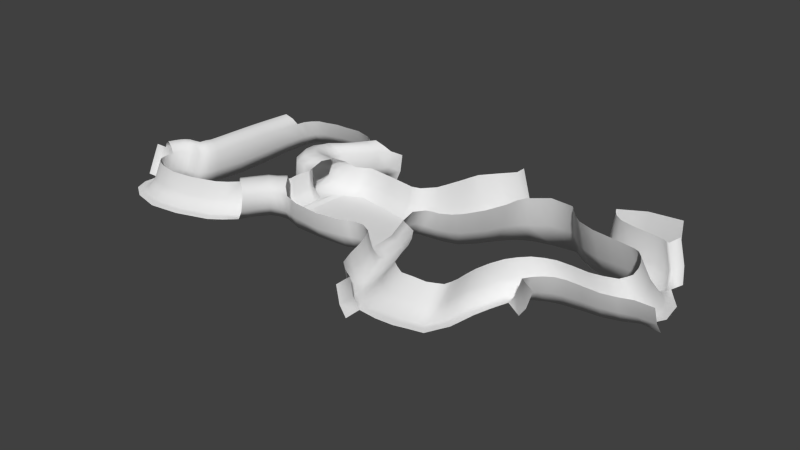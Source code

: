 # Source: testIce.blend  (saved by Blender 2.72.0; exported with 4.5.12 LTS)
import bpy
from mathutils import Matrix  # noqa: F401  (used for matrix-valued properties, if any)

bpy.ops.wm.read_factory_settings(use_empty=True)
scene = bpy.context.scene
scene.name = 'Scene'

# ---- collections
col_collection_1 = bpy.data.collections.new('Collection 1'); scene.collection.children.link(col_collection_1)

# ---- world
world_world = bpy.data.worlds.new('World'); scene.world = world_world
world_world.color = (0.05088, 0.05088, 0.05088)
world_world.use_sun_shadow = False
world_world.sun_shadow_jitter_overblur = 0.0
world_world.cycles.sampling_method = 'MANUAL'
world_world.cycles.sample_map_resolution = 256

# ---- meshes
me_plane_003 = bpy.data.meshes.new('Plane.003')
me_plane_003.from_pydata([(-1.464, -1.319, -0.006933), (-1.383, 0.2602, -0.006933), (-0.3123, 0.0583, -0.006875), (-1.722, 0.09784, -0.00694), (-1.959, -0.2342, -0.00694), (0.02466, 0.1436, -0.006889), (0.0769, -0.3183, -0.006898), (-1.423, -0.5293, -0.006933), (-0.3637, -0.5071, -0.006933), (-1.767, -0.5514, -0.00694), (0.4561, 0.8885, -0.2215), (0.7405, 0.2796, -0.2351), (0.671, 1.424, -0.3276), (1.388, 1.524, -0.453), (3.561, 2.688, -0.692), (-1.444, -0.9241, -0.006933), (-1.789, -0.8761, -0.00694), (-0.3194, -0.949, -0.006933), (-0.02377, -0.9112, -0.006937), (2.589, 2.451, -0.6112), (1.962, 2.262, -0.5391), (-0.3753, -1.297, -0.006933), (-1.811, -1.201, -0.00694), (-1.973, -0.9055, -0.00694), (-0.08748, -1.171, -0.006937), (0.2518, 0.395, -0.05862), (0.3921, -0.09889, -0.05863), (-1.966, -0.5699, -0.00694), (1.074, 0.9922, -0.342), (1.15, 1.97, -0.476), (3.808, 2.362, -0.6225), (-2.28, -0.0149, -0.007365), (-2.419, -0.2101, -0.007365), (-2.43, 0.1526, -0.007365), (-2.668, 0.1243, -0.007365), (-2.379, 0.4026, -0.007365), (-2.586, 0.5237, -0.007365), (-1.996, 0.7642, -0.007365), (-2.202, 0.8853, -0.007365), (-1.684, 1.235, -0.007365), (-1.923, 1.226, -0.007365), (-1.765, 1.582, -0.007365), (-2.004, 1.573, -0.007365), (-2.136, 1.986, -0.007365), (-2.21, 1.759, -0.007365), (-2.828, 2.028, -0.007365), (-2.89, 1.836, -0.007365), (-3.434, 1.966, -0.007365), (-3.42, 1.765, -0.007365), (-3.88, 1.768, -0.007365), (-3.756, 1.608, -0.007365), (-4.078, 1.346, -0.007365), (-3.883, 1.293, -0.007365), (-4.181, 0.4675, -0.07608), (-3.987, 0.4145, -0.07608), (-4.27, -0.824, -0.07608), (-4.075, -0.8769, -0.07608), (-4.326, -1.036, -0.06116), (-4.189, -1.184, -0.06659), (-4.613, -1.078, -0.0469), (-4.476, -1.225, -0.05233), (-4.799, -1.243, -0.03276), (-4.624, -1.343, -0.03276), (-4.928, -1.514, -0.007365), (-4.731, -1.559, -0.007365), (-4.942, -1.787, -0.007365), (-4.746, -1.833, -0.007365), (-4.844, -2.034, -0.007365), (-4.653, -1.969, -0.007365), (-4.552, -2.23, -0.007365), (-4.413, -2.083, -0.007365), (-4.053, -2.353, -0.007365), (-4.026, -2.153, -0.007365), (-3.492, -2.284, -0.007365), (-3.54, -2.088, -0.007365), (-2.887, -2.088, -0.007365), (-2.993, -1.916, -0.007365), (-2.471, -1.748, -0.007365), (-2.627, -1.62, -0.007365), (-2.154, -1.283, -0.007365), (-2.31, -1.155, -0.007365), (-1.969, -0.7377, -0.00694), (0.3194, -1.283, 0.02356), (0.4106, -1.124, 0.02356), (0.5499, -1.776, 0.06437), (0.7262, -1.665, 0.06437), (0.7713, -2.432, 0.06437), (0.9476, -2.321, 0.06437), (1.193, -2.734, 0.06437), (1.293, -2.551, 0.06437), (1.84, -2.739, 0.06437), (1.856, -2.531, 0.06437), (2.272, -2.569, 0.02356), (2.162, -2.392, 0.02356), (2.433, -2.154, -0.003644), (2.237, -2.083, -0.003644), (2.463, -1.638, -0.04899), (2.267, -1.566, -0.04899), (2.655, -1.003, -0.04899), (2.459, -0.9316, -0.04899), (2.9, -0.7017, -0.04899), (2.789, -0.5247, -0.04899), (3.306, -0.5349, -0.04899), (3.24, -0.3372, -0.04899), (3.99, -0.5277, -0.004675), (3.888, -0.3557, -0.004679), (4.534, -0.3554, 0.02034), (4.395, -0.2096, -0.004679), (4.724, 0.07522, -0.03849), (4.549, 0.09975, -0.01557), (4.623, 0.6079, -0.1065), (4.446, 0.5538, -0.07746), (4.313, 1.022, -0.1094), (4.196, 0.8694, -0.1344), (4.088, 1.167, -0.266), (3.956, 1.015, -0.266), (3.607, 1.256, -0.3511), (3.462, 1.109, -0.3511), (2.955, 1.431, -0.4323), (2.783, 1.305, -0.4323), (2.607, 1.712, -0.5518), (2.418, 1.602, -0.5287), (2.733, 1.995, -0.5836), (2.151, 1.788, -0.516), (0.4743, -0.2785, 0.5351), (0.7172, -0.2252, 0.5351), (1.031, 0.01178, 0.5351), (1.37, 0.7592, 0.5351), (1.481, 1.161, 0.5351), (0.4232, -0.7954, 0.5351), (0.7719, -0.966, 0.5351), (1.025, -1.4, 0.5351), (1.203, -1.928, 0.5351), (1.481, -2.112, 0.5351), (1.933, -2.096, 0.5351), (2.178, -1.984, 0.5351), (2.239, -1.736, 0.5351), (2.262, -1.321, 0.5351), (2.416, -0.8118, 0.5351), (2.682, -0.4851, 0.5351), (3.043, -0.3346, 0.5351), (3.606, -0.3464, 0.5351), (4.045, -0.2281, 0.5351), (4.146, 0.01201, 0.5351), (4.052, 0.4104, 0.5351), (3.859, 0.6991, 0.5351), (3.664, 0.7643, 0.5351), (3.261, 0.8294, 0.5351), (2.623, 0.9921, 0.5351), (2.344, 1.271, 0.5351), (2.241, 1.398, 0.5351), (-1.353, -1.451, 0.5351), (-0.3969, -1.432, 0.5351), (-1.294, 0.4213, 0.5351), (-0.284, 0.285, 0.5351), (-1.657, -1.348, 0.5351), (-1.573, 0.2881, 0.5351), (-0.1442, -1.322, 0.5351), (-0.1265, 0.3274, 0.5351), (0.06727, 0.5455, 0.5351), (0.2187, 1.048, 0.5351), (0.315, 1.404, 0.5351), (0.7646, 1.939, 0.5351), (3.898, 2.093, 0.5351), (-2.031, 0.1955, 0.5351), (-2.154, 0.333, 0.5351), (-2.112, 0.5382, 0.5351), (-1.797, 0.8349, 0.5351), (-1.541, 1.222, 0.5351), (-4.223, 0.9089, 0.5351), (-4.302, 0.2326, 0.5351), (-4.371, -0.762, 0.5351), (-4.411, -0.9242, 0.5351), (-4.638, -0.9583, 0.5351), (-4.778, -1.085, 0.5351), (-4.877, -1.293, 0.5351), (-2.237, -1.829, 0.5351), (-1.958, -1.42, 0.5351), (0.213, -1.42, 0.5351), (0.4154, -1.853, 0.5351), (0.6098, -2.429, 0.5351), (0.9801, -2.694, 0.5351), (2.952, -1.128, 0.5351), (3.149, -0.8859, 0.5351), (3.475, -0.752, 0.5351), (4.038, -0.7639, 0.5351), (4.523, -0.6215, 0.5351), (4.076, 1.258, 0.5351), (3.921, 1.31, 0.5351), (3.6, 1.362, 0.5351), (3.108, 1.468, 0.5351), (2.886, 1.69, 0.5351), (2.851, 1.77, 0.5351), (-2.135, -0.8354, 0.5351), (-2.122, -0.2516, 0.5351), (-2.129, -0.5435, 0.5351), (-2.523, -0.2306, 0.5351), (-2.739, 0.06012, 0.5351), (-2.668, 0.4074, 0.5351), (-2.334, 0.7218, 0.5351), (-2.092, 1.018, 0.5351), (-2.162, 1.32, 0.5351), (-2.341, 1.481, 0.5351), (-2.932, 1.548, 0.5351), (-3.393, 1.486, 0.5351), (-3.686, 1.351, 0.5351), (-3.796, 1.076, 0.5351), (-3.886, 0.3125, 0.5351), (-3.963, -0.8104, 0.5351), (-4.059, -1.076, 0.5351), (-4.315, -1.115, 0.5351), (-4.44, -1.216, 0.5351), (-4.533, -1.404, 0.5351), (-4.546, -1.641, 0.5351), (-4.465, -1.76, 0.5351), (-4.257, -1.859, 0.5351), (-3.92, -1.92, 0.5351), (-3.497, -1.864, 0.5351), (-3.022, -1.714, 0.5351), (-2.704, -1.457, 0.5351), (-2.428, -1.053, 0.5351), (-2.132, -0.6894, 0.5351), (-1.896, -1.092, 0.713), (-2.193, -1.237, 0.713), (-2.47, -1.643, 0.713), (-1.848, 0.01822, 0.7134), (-2.277, -0.01753, 0.7134), (-2.446, 0.1966, 0.7134), (-2.39, 0.4728, 0.7134), (-2.066, 0.7784, 0.7134), (-1.817, 1.12, 0.7134), (-4.009, 0.9925, 0.7133), (-4.094, 0.2725, 0.7133), (-4.167, -0.7862, 0.7133), (-4.235, -1.0, 0.7133), (-4.477, -1.037, 0.7133), (-4.609, -1.15, 0.7133), (-4.705, -1.349, 0.7133), (-1.458, -1.147, -0.006958), (-0.338, -0.2054, -0.006936), (-0.8521, 0.1747, -0.006914), (-1.553, 0.1829, -0.00694), (-1.85, -0.0609, 0.0139), (-0.1385, 0.09159, -0.006866), (0.0443, -0.08035, -0.006927), (-1.411, -0.08499, -0.006981), (-0.3415, -0.7279, -0.006935), (-1.753, -0.1982, -0.006977), (-0.8935, -0.5181, -0.006934), (-1.595, -0.5404, -0.006937), (0.4975, 0.6433, -0.2599), (0.01948, -0.6122, -0.006895), (-0.1415, -0.4138, -0.006924), (0.5558, 1.159, -0.2841), (3.075, 2.569, -0.6445), (-1.433, -0.7267, -0.006934), (-1.778, -0.7138, -0.00694), (-0.8815, -0.9365, -0.006933), (-1.616, -0.9001, -0.006937), (-0.1686, -0.9286, -0.006944), (2.275, 2.357, -0.5766), (-1.969, -0.8226, -0.006936), (-1.899, -1.061, 0.0139), (-0.2309, -1.234, -0.006933), (-2.356, -0.1255, -0.01528), (-2.563, 0.1362, -0.01573), (-2.564, -0.05973, -0.03442), (-2.358, 0.06649, 0.002196), (-2.492, 0.4702, -0.01876), (-2.649, 0.3279, -0.02909), (-2.409, 0.2777, 0.002552), (-2.1, 0.8259, -0.02064), (-2.401, 0.7084, -0.01397), (-2.191, 0.5843, 0.001459), (-1.805, 1.227, -0.01351), (-2.054, 1.054, 0.008574), (-1.836, 0.9964, -0.01305), (-1.89, 1.574, 0.001466), (-1.957, 1.401, 0.007079), (-1.716, 1.403, -0.02414), (-2.175, 1.867, 0.0002171), (-2.104, 1.669, 0.001582), (-1.95, 1.784, -0.007365), (-2.859, 1.925, 0.001642), (-2.548, 1.805, 0.009401), (-2.482, 2.007, -0.007365), (-3.425, 1.859, 0.00127), (-3.156, 1.805, 0.001594), (-3.131, 1.997, -0.007365), (-3.814, 1.684, 0.00185), (-3.591, 1.691, 0.003225), (-3.657, 1.867, -0.007365), (-3.973, 1.318, -0.008977), (-3.825, 1.454, 0.004483), (-3.98, 1.557, -0.0112), (-4.085, 0.4421, -0.08372), (-3.942, 0.8556, -0.03068), (-4.132, 0.9067, -0.04123), (-4.171, -0.8521, -0.08408), (-4.015, -0.2348, -0.09379), (-4.227, -0.1781, -0.07691), (-4.252, -1.122, -0.06837), (-4.12, -1.046, -0.08807), (-4.295, -0.9327, -0.0605), (-4.546, -1.151, -0.05662), (-4.328, -1.21, -0.06253), (-4.469, -1.055, -0.05104), (-4.716, -1.293, -0.04049), (-4.553, -1.281, -0.03652), (-4.712, -1.154, -0.04942), (-4.825, -1.538, -0.01091), (-4.682, -1.449, -0.01216), (-4.866, -1.377, -0.02265), (-4.839, -1.808, 0.003323), (-4.744, -1.696, 0.002613), (-4.937, -1.65, -0.01152), (-4.745, -1.998, 0.003294), (-4.701, -1.902, -0.002099), (-4.893, -1.911, -0.007365), (-4.48, -2.15, 0.001956), (-4.535, -2.029, -0.001236), (-4.698, -2.132, -0.007365), (-4.039, -2.245, 0.0006751), (-4.22, -2.122, -0.0003185), (-4.302, -2.291, -0.007365), (-3.518, -2.178, 7.786e-05), (-3.783, -2.125, 0.0005092), (-3.772, -2.318, -0.007365), (-2.944, -1.994, 0.0003328), (-3.264, -2.008, 0.00273), (-3.19, -2.186, -0.007365), (-2.552, -1.68, -0.009983), (-2.806, -1.773, 0.003043), (-2.677, -1.92, -0.01489), (-2.237, -1.216, -0.01245), (-2.47, -1.387, -0.008196), (-2.316, -1.511, 0.003665), (-2.139, -1.03, -0.001306), (-1.985, -1.236, 0.005672), (-1.968, -0.6538, -0.00694), (0.3671, -1.203, 0.01225), (0.1184, -1.219, 0.02648), (0.635, -1.722, 0.04911), (0.5759, -1.387, 0.02679), (0.441, -1.523, 0.0613), (0.851, -2.384, 0.05146), (0.8348, -1.995, 0.07391), (0.6511, -2.113, 0.05155), (1.241, -2.643, 0.056), (1.119, -2.439, 0.07486), (0.9749, -2.589, 0.0543), (1.847, -2.631, 0.06537), (1.575, -2.547, 0.08059), (1.512, -2.743, 0.04875), (2.214, -2.478, 0.02478), (2.012, -2.465, 0.05512), (2.056, -2.654, 0.04712), (2.323, -2.117, -0.0065), (2.204, -2.24, 0.02067), (2.353, -2.362, 0.01103), (2.35, -1.6, -0.05247), (2.251, -1.824, -0.02681), (2.448, -1.896, -0.02823), (2.546, -0.9624, -0.06075), (2.347, -1.244, -0.06628), (2.556, -1.319, -0.0437), (2.84, -0.6061, -0.06518), (2.612, -0.7167, -0.06703), (2.775, -0.8503, -0.04373), (3.273, -0.4274, -0.06553), (3.009, -0.4143, -0.06681), (3.1, -0.6139, -0.03904), (3.939, -0.4399, -0.01951), (3.563, -0.3449, -0.02627), (3.647, -0.5303, -0.02389), (4.46, -0.2826, -0.01413), (4.149, -0.2937, 0.01997), (4.262, -0.4432, -0.005096), (4.633, 0.08695, -0.03557), (4.48, -0.05589, 0.005897), (4.631, -0.146, -0.01972), (4.53, 0.5785, -0.1011), (4.505, 0.3287, -0.03269), (4.674, 0.3421, -0.06721), (4.256, 0.9408, -0.1463), (4.328, 0.72, -0.08869), (4.467, 0.8145, -0.1081), (4.031, 1.094, -0.2794), (4.079, 0.9473, -0.192), (4.202, 1.098, -0.1994), (3.538, 1.184, -0.3645), (3.709, 1.059, -0.3125), (3.853, 1.219, -0.319), (2.871, 1.366, -0.4484), (3.118, 1.194, -0.4084), (3.276, 1.337, -0.3801), (2.511, 1.65, -0.541), (2.595, 1.447, -0.4625), (2.775, 1.568, -0.439), (3.262, 2.196, -0.6082), (2.446, 1.874, -0.5534), (2.66, 1.86, -0.5628), (2.286, 1.703, -0.5189), (0.5914, -0.2502, 0.5386), (0.8847, -0.1172, 0.5278), (0.3989, -0.5251, 0.5798), (1.216, 0.3713, 0.5241), (1.415, 0.9754, 0.5417), (1.845, 1.365, 0.5727), (0.5923, -0.8814, 0.5398), (0.9109, -1.174, 0.5232), (1.109, -1.668, 0.5419), (1.331, -2.033, 0.5523), (1.707, -2.123, 0.553), (2.075, -2.053, 0.5451), (2.221, -1.865, 0.5385), (2.245, -1.527, 0.5345), (2.319, -1.057, 0.5318), (2.531, -0.6325, 0.5311), (2.851, -0.3891, 0.5319), (3.321, -0.3291, 0.5339), (3.836, -0.3147, 0.5418), (4.113, -0.1251, 0.5464), (4.122, 0.2144, 0.5516), (3.967, 0.5699, 0.5456), (3.765, 0.7391, 0.5391), (3.462, 0.7981, 0.5356), (2.932, 0.8893, 0.5268), (2.479, 1.12, 0.5307), (2.294, 1.343, 0.5385), (2.683, 1.103, -0.006992), (2.345, 1.395, -0.0416), (2.225, -1.439, 0.2021), (2.405, -0.8553, 0.2053), (2.188, 1.546, -0.02809), (3.137, -0.2957, 0.2047), (3.743, -0.3146, 0.2224), (0.6038, -1.032, 0.2498), (4.327, 0.05385, 0.2248), (4.228, 0.4693, 0.1914), (1.086, -2.115, 0.2579), (1.391, -2.319, 0.2583), (3.812, 0.8451, 0.07478), (3.358, 0.9232, 0.03398), (0.5617, -0.195, 0.1928), (1.257, 0.849, 0.0374), (2.152, -2.175, 0.2289), (2.201, -1.906, 0.2233), (2.715, -0.4758, 0.2065), (4.201, -0.2047, 0.2188), (0.8918, -1.526, 0.268), (4.017, 0.7552, 0.1536), (1.889, -2.298, 0.2605), (-0.8724, -1.485, 0.525), (-0.791, 0.361, 0.5351), (-1.506, -1.395, 0.5324), (-1.433, 0.3631, 0.531), (0.153, 0.7918, 0.5397), (-0.2017, 0.297, 0.5398), (-0.2702, -1.373, 0.5363), (-0.01606, 0.4246, 0.5433), (0.2594, 1.23, 0.5323), (0.5222, 1.68, 0.5283), (-1.804, 0.2113, 0.5272), (-2.107, 0.2478, 0.5255), (-2.152, 0.4402, 0.5279), (-1.957, 0.6878, 0.5341), (-1.665, 1.025, 0.5366), (-4.265, 0.571, 0.5361), (-4.327, -0.2665, 0.5317), (-4.381, -0.8544, 0.5301), (-4.52, -0.9441, 0.5327), (-4.715, -1.013, 0.5382), (-4.833, -1.185, 0.5371), (-2.111, -1.605, 0.5255), (-1.815, -1.361, 0.529), (0.0452, -1.338, 0.5469), (0.3342, -1.615, 0.5453), (0.4986, -2.152, 0.5304), (0.7776, -2.574, 0.5292), (3.045, -0.999, 0.5401), (3.305, -0.8024, 0.5437), (3.756, -0.7566, 0.5357), (4.282, -0.7013, 0.5313), (4.0, 1.288, 0.5347), (3.762, 1.34, 0.5346), (3.346, 1.399, 0.5374), (2.974, 1.56, 0.5407), (3.317, 1.982, 0.5552), (2.861, 1.737, 0.5378), (0.9187, 1.963, -0.08102), (-1.844, 0.7558, 0.2369), (-2.188, 0.4352, 0.2282), (1.073, -2.732, 0.2462), (2.819, 1.835, -0.06102), (2.8, 1.709, -0.08057), (-4.418, -0.9248, 0.1895), (-4.399, -0.7809, 0.1973), (3.04, -0.814, 0.1933), (2.819, -1.078, 0.1774), (3.068, 1.495, -0.03271), (-2.293, -1.83, 0.2208), (-0.1136, -1.275, 0.2166), (-0.3793, -1.394, 0.2331), (-1.734, -1.329, 0.218), (-2.208, 0.2615, 0.235), (-2.136, 0.1673, 0.2312), (0.6703, -2.447, 0.2715), (0.4596, -1.825, 0.2644), (3.867, 2.174, -0.0641), (-4.321, 0.3593, 0.198), (-4.207, 1.137, 0.2045), (-4.955, -1.382, 0.2073), (-4.847, -1.124, 0.2242), (4.532, -0.5118, 0.2132), (4.018, -0.6715, 0.2298), (3.626, 1.363, 0.01985), (4.04, 1.283, 0.07215), (0.1315, 0.4761, 0.2041), (-1.564, 1.196, 0.2176), (0.253, -1.373, 0.2305), (-4.658, -0.9567, 0.2163), (3.397, -0.6686, 0.1946), (4.231, 1.167, 0.1181), (-2.01, -1.419, 0.2372), (-2.124, -0.7688, 0.5335), (-2.11, -0.367, 0.5232), (-2.324, -0.2417, 0.5375), (-2.657, -0.1044, 0.5499), (-2.731, 0.2336, 0.5476), (-2.518, 0.5716, 0.5428), (-2.2, 0.8619, 0.5306), (-2.094, 1.161, 0.5326), (-2.239, 1.413, 0.5444), (-2.629, 1.542, 0.5511), (-3.165, 1.532, 0.5427), (-3.554, 1.435, 0.5447), (-3.757, 1.222, 0.5394), (-3.852, 0.6963, 0.5338), (-3.909, -0.2524, 0.5404), (-3.994, -0.9559, 0.5427), (-4.175, -1.104, 0.5397), (-4.382, -1.157, 0.5312), (-4.495, -1.304, 0.5322), (-4.557, -1.521, 0.5376), (-4.515, -1.705, 0.5402), (-4.367, -1.819, 0.5405), (-4.09, -1.901, 0.5405), (-3.708, -1.904, 0.5402), (-3.252, -1.805, 0.5415), (-2.85, -1.6, 0.5369), (-2.568, -1.252, 0.5383), (-2.272, -0.9485, 0.5356), (-2.13, -0.6165, 0.5351), (-3.524, -1.949, 0.222), (-3.02, -1.79, 0.2193), (-2.505, -0.2835, 0.2496), (-3.788, 1.173, 0.2221), (-3.857, 0.3577, 0.1979), (-4.079, -1.189, 0.2116), (-4.371, -1.233, 0.1971), (-2.688, 0.4994, 0.2443), (-2.316, 0.8476, 0.232), (-4.578, -1.499, 0.2214), (-4.622, -1.729, 0.2154), (-2.103, 1.433, 0.2161), (-2.284, 1.6, 0.2159), (-4.327, -1.948, 0.2208), (-3.972, -2.01, 0.2202), (-3.4, 1.602, 0.2203), (-3.704, 1.462, 0.2139), (-2.712, -1.497, 0.2243), (-2.774, 0.07633, 0.2495), (-3.942, -0.8607, 0.2014), (-2.08, -0.7129, 0.2243), (-2.077, -0.5561, 0.2243), (-4.478, -1.328, 0.2153), (-2.06, 1.137, 0.218), (-4.543, -1.847, 0.2172), (-2.911, 1.668, 0.2211), (-2.423, -1.051, 0.2457), (-2.107, -0.8384, 0.2161), (-2.053, -0.9417, 0.6604), (-2.333, -1.123, 0.6574), (-2.617, -1.524, 0.6558), (-1.778, -1.257, 0.6469), (-2.063, -1.349, 0.6642), (-2.325, -1.755, 0.6581), (-2.045, -1.164, 0.7118), (-2.332, -1.44, 0.7134), (-2.006, -0.1373, 0.671), (-2.415, -0.1519, 0.6559), (-2.625, 0.1211, 0.6563), (-2.548, 0.4521, 0.6545), (-2.207, 0.7559, 0.6545), (-1.96, 1.07, 0.6606), (-1.719, 0.1823, 0.633), (-2.15, 0.1078, 0.6644), (-2.273, 0.2711, 0.6674), (-2.239, 0.5002, 0.6569), (-1.917, 0.7944, 0.6547), (-1.657, 1.156, 0.6375), (-2.062, -0.001206, 0.7127), (-2.362, 0.0887, 0.7219), (-2.419, 0.3359, 0.7208), (-2.227, 0.6251, 0.7082), (-1.94, 0.9486, 0.7172), (-3.872, 1.029, 0.6442), (-3.972, 0.291, 0.657), (-4.045, -0.8026, 0.6551), (-4.135, -1.055, 0.6483), (-4.393, -1.078, 0.6538), (-4.516, -1.19, 0.6572), (-4.598, -1.384, 0.654), (-4.129, 0.9522, 0.6613), (-4.217, 0.2543, 0.6564), (-4.285, -0.7718, 0.6582), (-4.33, -0.9596, 0.6572), (-4.563, -0.9802, 0.6509), (-4.707, -1.106, 0.6527), (-4.808, -1.313, 0.6535), (-4.052, 0.6325, 0.7131), (-4.13, -0.2569, 0.717), (-4.2, -0.896, 0.7215), (-4.356, -1.019, 0.712), (-4.543, -1.093, 0.717), (-4.657, -1.249, 0.7146), (-0.9187, -1.335, -0.006961), (-1.799, -1.052, -0.006958), (-1.638, -1.258, -0.006933), (0.356, 0.641, -0.1377), (0.1463, 0.2636, -0.006924), (0.2289, -0.204, -0.006924), (0.2179, 0.204, -0.07519), (-1.959, -0.3995, -0.006931), (0.5706, 0.0815, -0.1557), (-1.876, -0.5604, 0.01392), (0.7661, 1.283, -0.3559), (0.9119, 0.6292, -0.2995), (1.175, 1.811, -0.4662), (1.225, 1.266, -0.3819), (0.9048, 1.699, -0.4086), (3.69, 2.503, -0.6651), (1.771, 1.675, -0.4785), (-0.3427, -1.143, -0.006955), (-0.05311, -1.05, -0.006957), (-1.888, -0.8067, 0.01392), (2.669, 2.212, -0.5974), (1.549, 2.116, -0.5223), (2.054, 2.015, -0.5282), (-2.19, -0.2312, -0.003658), (-2.003, 0.03352, 0.01165), (0.1943, -1.015, 0.0112), (0.2138, -0.8465, 0.2112), (0.9068, 0.1166, 0.09992), (1.449, 1.303, -0.03992), (0.2874, -0.3059, 0.2394), (0.4526, 1.431, 0.0552), (-0.2985, 0.1956, 0.2656), (-0.06777, 0.2516, 0.2587), (-1.414, -1.416, 0.2328), (-1.661, 0.2364, 0.22), (-1.343, 0.3667, 0.2357), (0.2996, 0.9734, 0.1098), (-2.075, -0.2902, 0.2139), (-0.876, -0.1374, -0.006965), (-1.582, -0.1405, -0.006981), (-0.8875, -0.7273, -0.006934), (-1.605, -0.7202, -0.006937), (-0.1466, -0.1445, -0.006925), (-0.1591, -0.6702, -0.006926), (-2.461, 0.004392, -0.02551), (-2.529, 0.3038, -0.0251), (-2.296, 0.6481, -0.02063), (-1.952, 1.028, -0.007999), (-1.846, 1.4, -0.008593), (-2.032, 1.722, 0.008098), (-2.516, 1.898, 0.01018), (-3.142, 1.893, 0.006918), (-3.621, 1.773, 0.008388), (-3.895, 1.502, 0.003261), (-4.031, 0.8805, -0.04013), (-4.127, -0.2052, -0.1003), (-4.211, -0.9888, -0.08316), (-4.399, -1.137, -0.06657), (-4.631, -1.222, -0.05042), (-4.771, -1.415, -0.02186), (-4.833, -1.673, -0.0004019), (-4.793, -1.904, 0.007058), (-4.613, -2.075, 0.006711), (-4.26, -2.199, 0.005997), (-3.778, -2.213, 0.005325), (-3.23, -2.088, 0.006473), (-2.748, -1.838, -0.002309), (-2.394, -1.449, -0.005125), (-2.069, -1.133, -0.008096), (0.5014, -1.462, 0.03256), (0.742, -2.054, 0.0456), (1.046, -2.514, 0.05322), (1.544, -2.639, 0.06115), (2.031, -2.556, 0.05353), (2.27, -2.298, 0.01712), (2.336, -1.859, -0.031), (2.444, -1.281, -0.06604), (2.691, -0.7834, -0.07177), (3.056, -0.5156, -0.0731), (3.606, -0.4333, -0.04118), (4.202, -0.3604, -0.0008847), (4.55, -0.09732, -0.01968), (4.586, 0.334, -0.05779), (4.395, 0.7622, -0.1115), (4.145, 1.019, -0.2088), (3.788, 1.138, -0.3338), (3.205, 1.274, -0.4105), (2.691, 1.509, -0.466), (2.476, 1.77, -0.5454), (2.509, 1.238, -0.03224), (2.295, -1.139, 0.1927), (2.268, 1.479, -0.02915), (3.437, -0.2974, 0.2138), (4.294, 0.2643, 0.2228), (1.231, -2.226, 0.2722), (3.586, 0.8836, 0.0523), (2.186, -2.044, 0.2312), (2.543, -0.65, 0.1938), (3.981, -0.2807, 0.2339), (0.7585, -1.27, 0.2438), (4.132, 0.6247, 0.1854), (1.641, -2.322, 0.2766), (3.013, 0.9941, 3.861e-05), (2.209, -1.672, 0.2123), (2.916, -0.3645, 0.1938), (4.279, -0.08688, 0.2351), (0.9855, -1.824, 0.2711), (3.917, 0.8074, 0.1197), (2.034, -2.247, 0.2556), (-2.019, 0.5964, 0.2364), (2.797, 1.771, -0.06691), (-4.405, -0.8588, 0.1943), (2.925, -0.9409, 0.1902), (2.916, 1.591, -0.04966), (-0.2457, -1.333, 0.2263), (-2.172, 0.2164, 0.2392), (0.5522, -2.147, 0.2587), (3.307, 2.039, -0.04222), (-4.269, 0.7487, 0.2001), (-4.908, -1.248, 0.2147), (4.277, -0.5984, 0.2196), (3.838, 1.329, 0.03973), (-1.699, 0.9718, 0.2244), (0.07732, -1.3, 0.2365), (-4.535, -0.9394, 0.2021), (3.213, -0.7292, 0.203), (-2.161, -1.611, 0.2297), (-2.207, 0.3449, 0.2334), (0.8562, -2.601, 0.2505), (-4.354, -0.2118, 0.1943), (3.34, 1.416, -0.0002256), (-1.881, -1.362, 0.228), (0.3704, -1.583, 0.2604), (-4.762, -1.029, 0.2164), (3.707, -0.6693, 0.2141), (4.138, 1.231, 0.09372), (-3.267, -1.882, 0.2287), (-3.833, 0.7669, 0.2133), (-4.216, -1.221, 0.2059), (-2.517, 0.6814, 0.2398), (-4.612, -1.61, 0.22), (-2.186, 1.525, 0.2245), (-4.151, -1.988, 0.2266), (-3.562, 1.543, 0.2268), (-2.855, -1.653, 0.2237), (-2.674, -0.1307, 0.2423), (-3.881, -0.2556, 0.1925), (-2.078, -0.6345, 0.2243), (-4.429, -1.275, 0.2065), (-2.176, 0.9872, 0.2289), (-4.589, -1.791, 0.2208), (-2.592, 1.653, 0.2346), (-2.26, -0.9466, 0.2326), (-3.747, -1.989, 0.2275), (-3.758, 1.322, 0.2224), (-2.57, -1.271, 0.2353), (-2.767, 0.2917, 0.2416), (-3.989, -1.045, 0.1996), (-4.534, -1.408, 0.2197), (-2.061, 1.276, 0.2173), (-4.439, -1.904, 0.2244), (-2.091, -0.7843, 0.217), (-3.157, 1.646, 0.2289), (-2.187, -1.034, 0.6525), (-2.475, -1.323, 0.6585), (-1.921, -1.292, 0.6442), (-2.198, -1.545, 0.6486), (-2.207, -0.147, 0.6581), (-2.531, -0.02444, 0.6773), (-2.599, 0.2882, 0.6733), (-2.382, 0.6065, 0.6604), (-2.08, 0.9109, 0.6494), (-1.933, 0.1341, 0.6373), (-2.215, 0.1838, 0.6521), (-2.262, 0.3869, 0.6514), (-2.081, 0.648, 0.6506), (-1.784, 0.9726, 0.6506), (-3.927, 0.6605, 0.6461), (-4.002, -0.2574, 0.6655), (-4.082, -0.9371, 0.6652), (-4.26, -1.071, 0.6551), (-4.456, -1.132, 0.6512), (-4.56, -1.285, 0.6508), (-4.174, 0.6034, 0.6604), (-4.249, -0.2592, 0.6537), (-4.305, -0.8679, 0.6509), (-4.444, -0.9695, 0.6491), (-4.639, -1.038, 0.6591), (-4.76, -1.208, 0.6568), (-1.861, -0.296, 0.0139), (0.6291, 0.961, -0.3163), (-1.882, -0.6836, 0.01392), (0.3621, 0.417, -0.1728), (-0.1972, -1.098, -0.00696), (0.9638, 1.552, -0.4014), (3.174, 2.366, -0.6301), (-0.8995, -1.163, -0.00697), (-1.629, -1.099, -0.006957), (-1.891, -0.9392, 0.01391), (2.364, 2.102, -0.5672), (1.658, 1.885, -0.5113), (-2.1, -0.09769, -0.01386), (0.1555, -1.124, 0.007886), (0.407, -0.9372, 0.2333), (0.7423, -0.05061, 0.134), (1.344, 1.088, 0.009219), (0.4205, -0.2482, 0.2246), (0.216, -0.5692, 0.2613), (1.81, 1.482, -0.003041), (1.092, 0.4715, 0.05605), (0.6683, 1.706, -0.01951), (-0.1789, 0.2137, 0.2718), (-1.575, -1.369, 0.2243), (-1.501, 0.3088, 0.2231), (0.04287, 0.3547, 0.2417), (0.3677, 1.206, 0.07589), (-0.8947, -1.444, 0.2115), (-1.906, 0.1821, 0.2254), (0.2223, 0.7217, 0.1603), (-0.8239, 0.2924, 0.244), (-2.293, -0.2953, 0.2323), (-2.076, -0.3989, 0.212), (-5.158, -1.514, -0.007365), (-5.108, -1.293, 0.5351), (-5.185, -1.382, 0.2073), (-4.221, 1.346, -0.007365), (-4.366, 0.9089, 0.5351), (-4.349, 1.137, 0.2045), (-1.414, 1.235, -0.007365), (-1.271, 1.222, 0.5351), (-1.294, 1.196, 0.2176), (1.15, 2.181, -0.4725), (0.7646, 2.15, 0.5351), (0.9187, 2.174, -0.08102), (4.855, -0.3554, -0.004675), (4.844, -0.6215, 0.5351), (4.853, -0.5118, 0.2132), (4.37, 1.306, -0.1344), (4.133, 1.542, 0.5351), (4.288, 1.451, 0.1181), (2.989, -1.213, -0.04899), (3.286, -1.338, 0.5351), (3.153, -1.288, 0.1774), (1.193, -3.031, 0.06437), (0.9801, -2.991, 0.5351), (1.073, -3.029, 0.2462)], [], [(665, 239, 2, 240), (666, 241, 3, 247), (667, 246, 8, 248), (668, 249, 9, 256), (669, 252, 6, 244), (670, 259, 18, 251), (671, 267, 33, 265), (672, 270, 35, 268), (673, 273, 37, 271), (674, 276, 39, 274), (675, 279, 41, 277), (676, 282, 43, 280), (677, 285, 45, 283), (678, 288, 47, 286), (679, 291, 49, 289), (680, 294, 51, 292), (681, 297, 53, 295), (682, 300, 55, 298), (683, 303, 57, 301), (684, 306, 59, 304), (685, 309, 61, 307), (686, 312, 63, 310), (687, 315, 65, 313), (688, 318, 67, 316), (689, 321, 69, 319), (690, 324, 71, 322), (691, 327, 73, 325), (692, 330, 75, 328), (693, 333, 77, 331), (694, 336, 79, 334), (695, 334, 79, 338), (696, 344, 84, 342), (697, 347, 86, 345), (698, 350, 88, 348), (699, 353, 90, 351), (700, 356, 92, 354), (701, 359, 94, 357), (702, 362, 96, 360), (703, 365, 98, 363), (704, 368, 100, 366), (705, 371, 102, 369), (706, 374, 104, 372), (707, 377, 106, 375), (708, 380, 108, 378), (709, 383, 110, 381), (710, 386, 112, 384), (711, 389, 114, 387), (712, 392, 116, 390), (713, 395, 118, 393), (714, 398, 120, 396), (715, 401, 122, 400), (716, 431, 149, 428), (717, 433, 138, 417), (718, 434, 150, 429), (719, 436, 141, 420), (720, 439, 144, 423), (721, 441, 133, 412), (722, 443, 147, 426), (723, 447, 136, 415), (724, 448, 139, 418), (725, 449, 142, 421), (726, 450, 131, 410), (727, 451, 145, 424), (728, 452, 134, 413), (729, 430, 148, 427), (730, 432, 137, 416), (731, 435, 140, 419), (732, 438, 143, 422), (733, 440, 132, 411), (734, 442, 146, 425), (735, 446, 135, 414), (736, 492, 166, 466), (737, 495, 191, 489), (738, 497, 171, 470), (739, 499, 182, 480), (740, 500, 190, 487), (741, 503, 152, 459), (742, 506, 164, 464), (743, 508, 179, 478), (744, 494, 192, 488), (745, 511, 169, 468), (746, 513, 174, 473), (747, 515, 185, 483), (748, 517, 188, 485), (749, 491, 167, 467), (750, 502, 157, 476), (751, 496, 172, 471), (752, 498, 183, 481), (753, 501, 176, 474), (754, 505, 165, 465), (755, 507, 180, 479), (756, 510, 170, 469), (757, 516, 189, 486), (758, 524, 177, 475), (759, 520, 178, 477), (760, 521, 173, 472), (761, 522, 184, 482), (762, 523, 187, 484), (763, 555, 218, 549), (764, 558, 207, 538), (765, 560, 210, 541), (766, 562, 199, 530), (767, 564, 213, 544), (768, 566, 202, 533), (769, 568, 216, 547), (770, 570, 205, 536), (771, 571, 219, 550), (772, 572, 197, 528), (773, 573, 208, 539), (774, 575, 195, 553), (775, 576, 211, 542), (776, 577, 200, 531), (777, 578, 214, 545), (778, 579, 203, 534), (779, 581, 193, 552), (780, 554, 217, 548), (781, 557, 206, 537), (782, 580, 220, 551), (783, 561, 198, 529), (784, 559, 209, 540), (785, 563, 212, 543), (786, 565, 201, 532), (787, 567, 215, 546), (788, 574, 221, 525), (789, 569, 204, 535), (790, 552, 193, 582), (791, 551, 220, 583), (792, 588, 222, 585), (793, 589, 223, 586), (794, 527, 196, 591), (795, 528, 197, 592), (796, 529, 198, 593), (797, 530, 199, 594), (798, 531, 200, 595), (799, 602, 226, 597), (800, 603, 227, 598), (801, 604, 228, 599), (802, 605, 229, 600), (803, 606, 230, 601), (804, 538, 207, 608), (805, 539, 208, 609), (806, 540, 209, 610), (807, 541, 210, 611), (808, 542, 211, 612), (809, 543, 212, 613), (810, 621, 232, 615), (811, 622, 233, 616), (812, 623, 234, 617), (813, 624, 235, 618), (814, 625, 236, 619), (815, 626, 237, 620), (816, 242, 4, 634), (817, 637, 12, 253), (5, 244, 633), (818, 636, 27, 339), (819, 250, 10, 630), (820, 263, 24, 645), (821, 639, 29, 641), (822, 642, 14, 254), (823, 644, 17, 257), (824, 258, 16, 628), (825, 646, 81, 261), (826, 647, 19, 260), (827, 649, 20, 648), (828, 651, 31, 264), (829, 341, 82, 340), (830, 437, 130, 409), (831, 444, 125, 404), (832, 445, 127, 407), (833, 656, 124, 403), (834, 653, 129, 405), (835, 655, 128, 408), (836, 654, 126, 406), (837, 490, 162, 462), (838, 659, 158, 458), (839, 504, 155, 455), (840, 662, 153, 456), (841, 518, 159, 460), (842, 657, 161, 461), (843, 660, 151, 453), (844, 661, 156, 463), (845, 663, 160, 457), (846, 658, 154, 454), (847, 556, 196, 527), (848, 664, 194, 526), (245, 665, 240, 1), (7, 248, 665, 245), (248, 8, 239, 665), (249, 666, 247, 9), (7, 245, 666, 249), (245, 1, 241, 666), (255, 667, 248, 7), (15, 257, 667, 255), (257, 17, 246, 667), (258, 668, 256, 16), (15, 255, 668, 258), (255, 7, 249, 668), (243, 669, 244, 5), (2, 239, 669, 243), (239, 8, 252, 669), (252, 670, 251, 6), (8, 246, 670, 252), (246, 17, 259, 670), (266, 671, 265, 34), (32, 264, 671, 266), (264, 31, 267, 671), (269, 672, 268, 36), (34, 265, 672, 269), (265, 33, 270, 672), (272, 673, 271, 38), (36, 268, 673, 272), (268, 35, 273, 673), (275, 674, 274, 40), (38, 271, 674, 275), (271, 37, 276, 674), (278, 675, 277, 42), (40, 274, 675, 278), (274, 39, 279, 675), (281, 676, 280, 44), (42, 277, 676, 281), (277, 41, 282, 676), (284, 677, 283, 46), (44, 280, 677, 284), (280, 43, 285, 677), (287, 678, 286, 48), (46, 283, 678, 287), (283, 45, 288, 678), (290, 679, 289, 50), (48, 286, 679, 290), (286, 47, 291, 679), (293, 680, 292, 52), (50, 289, 680, 293), (289, 49, 294, 680), (296, 681, 295, 54), (52, 292, 681, 296), (292, 51, 297, 681), (299, 682, 298, 56), (54, 295, 682, 299), (295, 53, 300, 682), (302, 683, 301, 58), (56, 298, 683, 302), (298, 55, 303, 683), (305, 684, 304, 60), (58, 301, 684, 305), (301, 57, 306, 684), (308, 685, 307, 62), (60, 304, 685, 308), (304, 59, 309, 685), (311, 686, 310, 64), (62, 307, 686, 311), (307, 61, 312, 686), (314, 687, 313, 66), (64, 310, 687, 314), (310, 63, 315, 687), (317, 688, 316, 68), (66, 313, 688, 317), (313, 65, 318, 688), (320, 689, 319, 70), (68, 316, 689, 320), (316, 67, 321, 689), (323, 690, 322, 72), (70, 319, 690, 323), (319, 69, 324, 690), (326, 691, 325, 74), (72, 322, 691, 326), (322, 71, 327, 691), (329, 692, 328, 76), (74, 325, 692, 329), (325, 73, 330, 692), (332, 693, 331, 78), (76, 328, 693, 332), (328, 75, 333, 693), (335, 694, 334, 80), (78, 331, 694, 335), (331, 77, 336, 694), (262, 695, 338, 22), (23, 337, 695, 262), (337, 80, 334, 695), (343, 696, 342, 85), (83, 340, 696, 343), (340, 82, 344, 696), (346, 697, 345, 87), (85, 342, 697, 346), (342, 84, 347, 697), (349, 698, 348, 89), (87, 345, 698, 349), (345, 86, 350, 698), (352, 699, 351, 91), (89, 348, 699, 352), (348, 88, 353, 699), (355, 700, 354, 93), (91, 351, 700, 355), (351, 90, 356, 700), (358, 701, 357, 95), (93, 354, 701, 358), (354, 92, 359, 701), (361, 702, 360, 97), (95, 357, 702, 361), (357, 94, 362, 702), (364, 703, 363, 99), (97, 360, 703, 364), (360, 96, 365, 703), (367, 704, 366, 101), (99, 363, 704, 367), (363, 98, 368, 704), (370, 705, 369, 103), (101, 366, 705, 370), (366, 100, 371, 705), (373, 706, 372, 105), (103, 369, 706, 373), (369, 102, 374, 706), (376, 707, 375, 107), (105, 372, 707, 376), (372, 104, 377, 707), (379, 708, 378, 109), (107, 375, 708, 379), (375, 106, 380, 708), (382, 709, 381, 111), (109, 378, 709, 382), (378, 108, 383, 709), (385, 710, 384, 113), (111, 381, 710, 385), (381, 110, 386, 710), (388, 711, 387, 115), (113, 384, 711, 388), (384, 112, 389, 711), (391, 712, 390, 117), (115, 387, 712, 391), (387, 114, 392, 712), (394, 713, 393, 119), (117, 390, 713, 394), (390, 116, 395, 713), (397, 714, 396, 121), (119, 393, 714, 397), (393, 118, 398, 714), (402, 715, 400, 123), (121, 396, 715, 402), (396, 120, 401, 715), (430, 716, 428, 148), (119, 397, 716, 430), (397, 121, 431, 716), (432, 717, 417, 137), (97, 364, 717, 432), (364, 99, 433, 717), (431, 718, 429, 149), (121, 402, 718, 431), (402, 123, 434, 718), (435, 719, 420, 140), (103, 373, 719, 435), (373, 105, 436, 719), (438, 720, 423, 143), (109, 382, 720, 438), (382, 111, 439, 720), (440, 721, 412, 132), (87, 349, 721, 440), (349, 89, 441, 721), (442, 722, 426, 146), (115, 391, 722, 442), (391, 117, 443, 722), (446, 723, 415, 135), (93, 358, 723, 446), (358, 95, 447, 723), (433, 724, 418, 138), (99, 367, 724, 433), (367, 101, 448, 724), (436, 725, 421, 141), (105, 376, 725, 436), (376, 107, 449, 725), (437, 726, 410, 130), (83, 343, 726, 437), (343, 85, 450, 726), (439, 727, 424, 144), (111, 385, 727, 439), (385, 113, 451, 727), (441, 728, 413, 133), (89, 352, 728, 441), (352, 91, 452, 728), (443, 729, 427, 147), (117, 394, 729, 443), (394, 119, 430, 729), (447, 730, 416, 136), (95, 361, 730, 447), (361, 97, 432, 730), (448, 731, 419, 139), (101, 370, 731, 448), (370, 103, 435, 731), (449, 732, 422, 142), (107, 379, 732, 449), (379, 109, 438, 732), (450, 733, 411, 131), (85, 346, 733, 450), (346, 87, 440, 733), (451, 734, 425, 145), (113, 388, 734, 451), (388, 115, 442, 734), (452, 735, 414, 134), (91, 355, 735, 452), (355, 93, 446, 735), (491, 736, 466, 167), (37, 273, 736, 491), (273, 35, 492, 736), (494, 737, 489, 192), (122, 401, 737, 494), (401, 120, 495, 737), (496, 738, 470, 172), (57, 303, 738, 496), (303, 55, 497, 738), (498, 739, 480, 183), (100, 368, 739, 498), (368, 98, 499, 739), (495, 740, 487, 191), (120, 398, 740, 495), (398, 118, 500, 740), (502, 741, 459, 157), (24, 263, 741, 502), (263, 21, 503, 741), (505, 742, 464, 165), (33, 267, 742, 505), (267, 31, 506, 742), (507, 743, 478, 180), (86, 347, 743, 507), (347, 84, 508, 743), (509, 744, 488, 163), (30, 399, 744, 509), (399, 122, 494, 744), (510, 745, 468, 170), (53, 297, 745, 510), (297, 51, 511, 745), (512, 746, 473, 175), (63, 312, 746, 512), (312, 61, 513, 746), (514, 747, 483, 186), (106, 377, 747, 514), (377, 104, 515, 747), (516, 748, 485, 189), (116, 392, 748, 516), (392, 114, 517, 748), (519, 749, 467, 168), (39, 276, 749, 519), (276, 37, 491, 749), (520, 750, 476, 178), (82, 341, 750, 520), (341, 24, 502, 750), (521, 751, 471, 173), (59, 306, 751, 521), (306, 57, 496, 751), (522, 752, 481, 184), (102, 371, 752, 522), (371, 100, 498, 752), (524, 753, 474, 177), (79, 336, 753, 524), (336, 77, 501, 753), (492, 754, 465, 166), (35, 270, 754, 492), (270, 33, 505, 754), (493, 755, 479, 181), (88, 350, 755, 493), (350, 86, 507, 755), (497, 756, 469, 171), (55, 300, 756, 497), (300, 53, 510, 756), (500, 757, 486, 190), (118, 395, 757, 500), (395, 116, 516, 757), (504, 758, 475, 155), (22, 338, 758, 504), (338, 79, 524, 758), (508, 759, 477, 179), (84, 344, 759, 508), (344, 82, 520, 759), (513, 760, 472, 174), (61, 309, 760, 513), (309, 59, 521, 760), (515, 761, 482, 185), (104, 374, 761, 515), (374, 102, 522, 761), (517, 762, 484, 188), (114, 389, 762, 517), (389, 112, 523, 762), (554, 763, 549, 217), (74, 329, 763, 554), (329, 76, 555, 763), (557, 764, 538, 206), (52, 296, 764, 557), (296, 54, 558, 764), (559, 765, 541, 209), (58, 305, 765, 559), (305, 60, 560, 765), (561, 766, 530, 198), (36, 272, 766, 561), (272, 38, 562, 766), (563, 767, 544, 212), (64, 314, 767, 563), (314, 66, 564, 767), (565, 768, 533, 201), (42, 281, 768, 565), (281, 44, 566, 768), (567, 769, 547, 215), (70, 323, 769, 567), (323, 72, 568, 769), (569, 770, 536, 204), (48, 290, 770, 569), (290, 50, 570, 770), (555, 771, 550, 218), (76, 332, 771, 555), (332, 78, 571, 771), (556, 772, 528, 196), (32, 266, 772, 556), (266, 34, 572, 772), (558, 773, 539, 207), (54, 299, 773, 558), (299, 56, 573, 773), (574, 774, 553, 221), (81, 339, 774, 574), (339, 27, 575, 774), (560, 775, 542, 210), (60, 308, 775, 560), (308, 62, 576, 775), (562, 776, 531, 199), (38, 275, 776, 562), (275, 40, 577, 776), (564, 777, 545, 213), (66, 317, 777, 564), (317, 68, 578, 777), (566, 778, 534, 202), (44, 284, 778, 566), (284, 46, 579, 778), (580, 779, 552, 220), (80, 337, 779, 580), (337, 23, 581, 779), (568, 780, 548, 216), (72, 326, 780, 568), (326, 74, 554, 780), (570, 781, 537, 205), (50, 293, 781, 570), (293, 52, 557, 781), (571, 782, 551, 219), (78, 335, 782, 571), (335, 80, 580, 782), (572, 783, 529, 197), (34, 269, 783, 572), (269, 36, 561, 783), (573, 784, 540, 208), (56, 302, 784, 573), (302, 58, 559, 784), (576, 785, 543, 211), (62, 311, 785, 576), (311, 64, 563, 785), (577, 786, 532, 200), (40, 278, 786, 577), (278, 42, 565, 786), (578, 787, 546, 214), (68, 320, 787, 578), (320, 70, 567, 787), (581, 788, 525, 193), (23, 261, 788, 581), (261, 81, 574, 788), (579, 789, 535, 203), (46, 287, 789, 579), (287, 48, 569, 789), (588, 790, 582, 222), (223, 583, 790, 588), (583, 220, 552, 790), (589, 791, 583, 223), (224, 584, 791, 589), (584, 219, 551, 791), (475, 792, 585, 155), (177, 586, 792, 475), (586, 223, 588, 792), (474, 793, 586, 177), (176, 587, 793, 474), (587, 224, 589, 793), (602, 794, 591, 226), (225, 590, 794, 602), (590, 194, 527, 794), (603, 795, 592, 227), (226, 591, 795, 603), (591, 196, 528, 795), (604, 796, 593, 228), (227, 592, 796, 604), (592, 197, 529, 796), (605, 797, 594, 229), (228, 593, 797, 605), (593, 198, 530, 797), (606, 798, 595, 230), (229, 594, 798, 606), (594, 199, 531, 798), (463, 799, 597, 164), (156, 596, 799, 463), (596, 225, 602, 799), (464, 800, 598, 165), (164, 597, 800, 464), (597, 226, 603, 800), (465, 801, 599, 166), (165, 598, 801, 465), (598, 227, 604, 801), (466, 802, 600, 167), (166, 599, 802, 466), (599, 228, 605, 802), (467, 803, 601, 168), (167, 600, 803, 467), (600, 229, 606, 803), (621, 804, 608, 232), (231, 607, 804, 621), (607, 206, 538, 804), (622, 805, 609, 233), (232, 608, 805, 622), (608, 207, 539, 805), (623, 806, 610, 234), (233, 609, 806, 623), (609, 208, 540, 806), (624, 807, 611, 235), (234, 610, 807, 624), (610, 209, 541, 807), (625, 808, 612, 236), (235, 611, 808, 625), (611, 210, 542, 808), (626, 809, 613, 237), (236, 612, 809, 626), (612, 211, 543, 809), (468, 810, 615, 170), (169, 614, 810, 468), (614, 231, 621, 810), (469, 811, 616, 171), (170, 615, 811, 469), (615, 232, 622, 811), (470, 812, 617, 172), (171, 616, 812, 470), (616, 233, 623, 812), (471, 813, 618, 173), (172, 617, 813, 471), (617, 234, 624, 813), (472, 814, 619, 174), (173, 618, 814, 472), (618, 235, 625, 814), (473, 815, 620, 175), (174, 619, 815, 473), (619, 236, 626, 815), (636, 816, 634, 27), (9, 247, 816, 636), (247, 3, 242, 816), (250, 817, 253, 10), (11, 638, 817, 250), (638, 28, 637, 817), (26, 633, 632), (5, 633, 25), (631, 5, 25), (646, 818, 339, 81), (16, 256, 818, 646), (256, 9, 636, 818), (633, 819, 630, 25), (26, 635, 819, 633), (635, 11, 250, 819), (259, 820, 645, 18), (17, 644, 820, 259), (644, 21, 263, 820), (637, 821, 641, 12), (28, 640, 821, 637), (640, 13, 639, 821), (647, 822, 254, 19), (122, 399, 822, 647), (399, 30, 642, 822), (238, 823, 257, 15), (0, 627, 823, 238), (627, 21, 644, 823), (629, 824, 628, 22), (0, 238, 824, 629), (238, 15, 258, 824), (262, 825, 261, 23), (22, 628, 825, 262), (628, 16, 646, 825), (649, 826, 260, 20), (123, 400, 826, 649), (400, 122, 647, 826), (639, 827, 648, 29), (13, 643, 827, 639), (643, 123, 649, 827), (650, 828, 264, 32), (4, 242, 828, 650), (242, 3, 651, 828), (652, 829, 340, 83), (18, 645, 829, 652), (645, 24, 341, 829), (653, 830, 409, 129), (18, 652, 830, 653), (652, 83, 437, 830), (654, 831, 404, 126), (11, 635, 831, 654), (635, 26, 444, 831), (655, 832, 407, 128), (13, 640, 832, 655), (640, 28, 445, 832), (444, 833, 403, 125), (26, 632, 833, 444), (632, 6, 656, 833), (656, 834, 405, 124), (6, 251, 834, 656), (251, 18, 653, 834), (434, 835, 408, 150), (123, 643, 835, 434), (643, 13, 655, 835), (445, 836, 406, 127), (28, 638, 836, 445), (638, 11, 654, 836), (657, 837, 462, 161), (12, 641, 837, 657), (641, 29, 490, 837), (658, 838, 458, 154), (2, 243, 838, 658), (243, 5, 659, 838), (660, 839, 455, 151), (0, 629, 839, 660), (629, 22, 504, 839), (661, 840, 456, 156), (3, 241, 840, 661), (241, 1, 662, 840), (659, 841, 460, 158), (5, 631, 841, 659), (631, 25, 518, 841), (663, 842, 461, 160), (10, 253, 842, 663), (253, 12, 657, 842), (503, 843, 453, 152), (21, 627, 843, 503), (627, 0, 660, 843), (506, 844, 463, 164), (31, 651, 844, 506), (651, 3, 661, 844), (518, 845, 457, 159), (25, 630, 845, 518), (630, 10, 663, 845), (662, 846, 454, 153), (1, 240, 846, 662), (240, 2, 658, 846), (664, 847, 527, 194), (4, 650, 847, 664), (650, 32, 556, 847), (575, 848, 526, 195), (27, 634, 848, 575), (634, 4, 664, 848), (512, 175, 850, 851), (63, 512, 851, 849), (511, 51, 852, 854), (169, 511, 854, 853), (519, 168, 856, 857), (39, 519, 857, 855), (490, 29, 858, 860), (162, 490, 860, 859), (514, 186, 862, 863), (106, 514, 863, 861), (187, 523, 866, 865), (523, 112, 864, 866), (499, 98, 867, 869), (182, 499, 869, 868), (88, 493, 872, 870), (493, 181, 871, 872), (632, 633, 244, 6)])
me_plane_003.polygons.foreach_set('use_smooth', [0, 0, 0, 0, 0, 0, 1, 1, 1, 1, 1, 1, 1, 1, 1, 1, 1, 1, 1, 1, 1, 1, 1, 1, 1, 1, 1, 1, 1, 1, 1, 1, 1, 1, 1, 1, 1, 1, 1, 1, 1, 1, 1, 1, 1, 1, 1, 1, 1, 1, 1, 1, 1, 1, 1, 1, 1, 1, 1, 1, 1, 1, 1, 1, 1, 1, 1, 1, 1, 1, 1, 1, 1, 1, 1, 1, 1, 1, 1, 1, 1, 1, 1, 1, 1, 1, 1, 1, 1, 1, 1, 1, 1, 1, 1, 1, 1, 1, 1, 1, 1, 1, 1, 1, 1, 1, 1, 1, 1, 1, 1, 1, 1, 1, 1, 1, 1, 1, 1, 1, 1, 1, 1, 1, 1, 1, 1, 1, 1, 1, 1, 1, 1, 1, 1, 1, 1, 1, 1, 1, 1, 1, 1, 1, 1, 1, 1, 1, 1, 1, 1, 0, 1, 1, 0, 1, 0, 1, 0, 0, 0, 0, 0, 0, 1, 1, 1, 1, 1, 1, 1, 1, 1, 1, 1, 1, 1, 1, 1, 1, 1, 1, 1, 1, 1, 0, 0, 0, 0, 0, 0, 0, 0, 0, 0, 0, 0, 0, 0, 0, 0, 0, 0, 1, 1, 1, 1, 1, 1, 1, 1, 1, 1, 1, 1, 1, 1, 1, 1, 1, 1, 1, 1, 1, 1, 1, 1, 1, 1, 1, 1, 1, 1, 1, 1, 1, 1, 1, 1, 1, 1, 1, 1, 1, 1, 1, 1, 1, 1, 1, 1, 1, 1, 1, 1, 1, 1, 1, 1, 1, 1, 1, 1, 1, 1, 1, 1, 1, 1, 1, 1, 1, 1, 1, 1, 1, 1, 1, 1, 1, 1, 1, 1, 1, 1, 1, 1, 1, 1, 1, 1, 1, 1, 1, 1, 1, 1, 1, 1, 1, 1, 1, 1, 1, 1, 1, 1, 1, 1, 1, 1, 1, 1, 1, 1, 1, 1, 1, 1, 1, 1, 1, 1, 1, 1, 1, 1, 1, 1, 1, 1, 1, 1, 1, 1, 1, 1, 1, 1, 1, 1, 1, 1, 1, 1, 1, 1, 1, 1, 1, 1, 1, 1, 1, 1, 1, 1, 1, 1, 1, 1, 1, 1, 1, 1, 1, 1, 1, 1, 1, 1, 1, 1, 1, 1, 1, 1, 1, 1, 1, 1, 1, 1, 1, 1, 1, 1, 1, 1, 1, 1, 1, 1, 1, 1, 1, 1, 1, 1, 1, 1, 1, 1, 1, 1, 1, 1, 1, 1, 1, 1, 1, 1, 1, 1, 1, 1, 1, 1, 1, 1, 1, 1, 1, 1, 1, 1, 1, 1, 1, 1, 1, 1, 1, 1, 1, 1, 1, 1, 1, 1, 1, 1, 1, 1, 1, 1, 1, 1, 1, 1, 1, 1, 1, 1, 1, 1, 1, 1, 1, 1, 1, 1, 1, 1, 1, 1, 1, 1, 1, 1, 1, 1, 1, 1, 1, 1, 1, 1, 1, 1, 1, 1, 1, 1, 1, 1, 1, 1, 1, 1, 1, 1, 1, 1, 1, 1, 1, 1, 1, 1, 1, 1, 1, 1, 1, 1, 1, 1, 1, 1, 1, 1, 1, 1, 1, 1, 1, 1, 1, 1, 1, 1, 1, 1, 1, 1, 1, 1, 1, 1, 1, 1, 1, 1, 1, 1, 1, 1, 1, 1, 1, 1, 1, 1, 1, 1, 1, 1, 1, 1, 1, 1, 1, 1, 1, 1, 1, 1, 1, 1, 1, 1, 1, 1, 1, 1, 1, 1, 1, 1, 1, 1, 1, 1, 1, 1, 1, 1, 1, 1, 1, 1, 1, 1, 1, 1, 1, 1, 1, 1, 1, 1, 1, 1, 1, 1, 1, 1, 1, 1, 1, 1, 1, 1, 1, 1, 1, 1, 1, 1, 1, 1, 1, 1, 1, 1, 1, 1, 1, 1, 1, 1, 1, 1, 1, 1, 1, 1, 1, 1, 1, 1, 1, 1, 1, 1, 1, 0, 0, 0, 1, 0, 0, 0, 1, 1, 0, 0, 0, 1, 0, 0, 0, 0, 0, 1, 0, 0, 0, 0, 0, 0, 0, 0, 0, 0, 0, 0, 0, 0, 0, 0, 0, 0, 0, 0, 1, 1, 1, 1, 1, 1, 1, 1, 1, 1, 1, 1, 1, 1, 1, 1, 1, 1, 1, 1, 1, 1, 1, 1, 1, 1, 1, 1, 1, 1, 1, 1, 1, 1, 1, 1, 1, 1, 1, 1, 1, 1, 1, 1, 1, 1, 1, 1, 1, 1, 1, 1, 1, 1, 1, 1, 1, 1, 1, 1, 1, 1, 1, 1, 1, 1, 1, 1, 1, 1, 1, 1, 1, 1, 1, 1, 1, 1, 1, 0])
_uv = me_plane_003.uv_layers.new(name='UVMap')
_uv.uv.foreach_set('vector', [0.317, 0.4845, 0.3041, 0.4409, 0.3334, 0.4339, 0.3518, 0.4768, 0.3237, 0.5436, 0.3596, 0.5352, 0.3517, 0.5509, 0.3189, 0.5589, 0.2511, 0.4963, 0.2456, 0.4508, 0.2706, 0.4486, 0.2746, 0.493, 0.259, 0.5562, 0.279, 0.552, 0.2795, 0.5665, 0.2614, 0.5704, 0.3091, 0.4238, 0.2788, 0.4283, 0.2874, 0.4083, 0.3144, 0.4066, 0.2503, 0.4345, 0.2215, 0.44, 0.222, 0.4276, 0.255, 0.4185, 0.3483, 0.6129, 0.3547, 0.6052, 0.3649, 0.609, 0.3642, 0.6197, 0.3838, 0.948, 0.3781, 0.9384, 0.3912, 0.9363, 0.4014, 0.9435, 0.4188, 0.5876, 0.411, 0.5818, 0.4291, 0.5614, 0.4368, 0.568, 0.4582, 0.5529, 0.4534, 0.5434, 0.4788, 0.5268, 0.479, 0.5365, 0.4988, 0.5372, 0.4976, 0.5251, 0.5184, 0.5272, 0.5189, 0.5384, 0.5369, 0.548, 0.5429, 0.5389, 0.5673, 0.5507, 0.5545, 0.5568, 0.5615, 0.5854, 0.5731, 0.5792, 0.5788, 0.6077, 0.5677, 0.6129, 0.5671, 0.6375, 0.5783, 0.6336, 0.5779, 0.6595, 0.5659, 0.6614, 0.5583, 0.6798, 0.569, 0.6799, 0.5601, 0.7004, 0.5502, 0.6971, 0.5306, 0.7073, 0.5374, 0.7123, 0.5147, 0.7246, 0.5105, 0.7163, 0.4617, 0.7267, 0.4656, 0.7346, 0.4163, 0.7441, 0.4124, 0.7359, 0.3401, 0.7501, 0.3444, 0.7597, 0.2725, 0.7752, 0.2683, 0.7668, 0.2534, 0.7728, 0.2609, 0.7805, 0.2496, 0.785, 0.2391, 0.7798, 0.2389, 0.7925, 0.2491, 0.798, 0.248, 0.8108, 0.239, 0.8058, 0.2319, 0.8147, 0.2404, 0.8203, 0.2315, 0.8305, 0.225, 0.8238, 0.2121, 0.8321, 0.2174, 0.8393, 0.2029, 0.8481, 0.1991, 0.8397, 0.1842, 0.8437, 0.1877, 0.8511, 0.1724, 0.8544, 0.1692, 0.847, 0.1581, 0.8451, 0.1581, 0.8525, 0.1438, 0.8507, 0.147, 0.8426, 0.1372, 0.8333, 0.1313, 0.8403, 0.1189, 0.8299, 0.1273, 0.8232, 0.1198, 0.806, 0.1096, 0.8102, 0.1003, 0.7905, 0.1123, 0.788, 0.1135, 0.766, 0.1014, 0.7665, 0.1024, 0.7424, 0.1147, 0.7432, 0.1221, 0.718, 0.1104, 0.7153, 0.1185, 0.6883, 0.1296, 0.6919, 0.1451, 0.6725, 0.1351, 0.6671, 0.1524, 0.6473, 0.1607, 0.6527, 0.1852, 0.6356, 0.1775, 0.6308, 0.2013, 0.6123, 0.2096, 0.6176, 0.2173, 0.6024, 0.2096, 0.6176, 0.2013, 0.6123, 0.2052, 0.5983, 0.1557, 0.3969, 0.15, 0.4053, 0.1206, 0.4011, 0.1256, 0.3918, 0.08732, 0.3887, 0.08167, 0.3978, 0.04489, 0.3947, 0.04937, 0.3861, 0.03286, 0.3724, 0.02519, 0.3798, 0.006969, 0.365, 0.01649, 0.3586, 0.01408, 0.3337, 0.002538, 0.3373, 0.0, 0.311, 0.01202, 0.3086, 0.01848, 0.2909, 0.007131, 0.2901, 0.01416, 0.2687, 0.02497, 0.272, 0.04439, 0.2634, 0.03637, 0.2572, 0.05854, 0.2455, 0.06372, 0.2539, 0.09217, 0.2461, 0.08692, 0.2377, 0.1154, 0.2301, 0.1206, 0.2385, 0.6879, 0.6286, 0.6978, 0.624, 0.6978, 0.6582, 0.689, 0.6633, 0.6991, 0.6832, 0.6879, 0.6869, 0.6888, 0.6709, 0.6991, 0.6633, 0.2348, 0.158, 0.2239, 0.1588, 0.2306, 0.1394, 0.2427, 0.1389, 0.2391, 0.1131, 0.2281, 0.1127, 0.2253, 0.08555, 0.2355, 0.08704, 0.2421, 0.06506, 0.2321, 0.06123, 0.2397, 0.03891, 0.248, 0.04106, 0.2678, 0.02977, 0.2615, 0.02389, 0.2851, 0.01058, 0.2874, 0.01819, 0.3151, 0.01588, 0.315, 0.007601, 0.3447, 0.004017, 0.3424, 0.01267, 0.6797, 0.7235, 0.6733, 0.7247, 0.6579, 0.7013, 0.6689, 0.7006, 0.6683, 0.684, 0.6594, 0.6829, 0.6599, 0.6666, 0.6686, 0.667, 0.6733, 0.6453, 0.6637, 0.645, 0.6677, 0.6251, 0.6765, 0.6247, 0.6784, 0.5949, 0.6693, 0.5973, 0.671, 0.5676, 0.6797, 0.5656, 0.6718, 0.5438, 0.6629, 0.5469, 0.6609, 0.519, 0.6679, 0.518, 0.489, 0.1281, 0.497, 0.1097, 0.5111, 0.09954, 0.5007, 0.1281, 0.6437, 0.4829, 0.6459, 0.5, 0.5813, 0.4828, 0.58, 0.4694, 0.9613, 0.8055, 0.9651, 0.7707, 0.9959, 0.7655, 0.9932, 0.7956, 0.5858, 0.7892, 0.5934, 0.7866, 0.591, 0.8538, 0.5862, 0.8564, 0.9229, 0.8522, 0.9251, 0.8182, 0.9603, 0.8343, 0.959, 0.866, 0.3147, 0.06314, 0.3378, 0.06246, 0.3384, 0.1048, 0.3161, 0.1038, 0.6343, 0.04422, 0.6388, 0.02881, 0.6762, 0.04425, 0.6721, 0.05782, 0.6512, 0.3643, 0.6484, 0.3897, 0.5902, 0.3854, 0.5944, 0.3634, 0.9719, 0.9097, 0.97, 0.8938, 0.9988, 0.8737, 1.0, 0.8886, 0.9237, 0.9614, 0.9228, 0.9379, 0.9597, 0.9417, 0.9613, 0.9621, 0.9266, 0.7905, 0.9243, 0.7639, 0.9597, 0.782, 0.9613, 0.8076, 0.6344, 0.1652, 0.6363, 0.1323, 0.6727, 0.1376, 0.6721, 0.1665, 0.3561, 0.06721, 0.3713, 0.07192, 0.3727, 0.1156, 0.3573, 0.1097, 0.573, 0.8925, 0.5734, 0.9211, 0.5454, 0.9298, 0.5446, 0.9037, 0.6452, 0.4283, 0.6409, 0.464, 0.5788, 0.4544, 0.5843, 0.4214, 0.9659, 0.8674, 0.9623, 0.841, 0.994, 0.8267, 0.996, 0.8502, 0.9201, 0.9126, 0.9209, 0.8861, 0.9584, 0.8974, 0.9583, 0.9203, 0.2757, 0.07184, 0.2908, 0.06443, 0.2929, 0.1042, 0.278, 0.1104, 0.6328, 0.09659, 0.6283, 0.06159, 0.6667, 0.07404, 0.6699, 0.1054, 0.6504, 0.3263, 0.6536, 0.3389, 0.5987, 0.3415, 0.6001, 0.3303, 0.5737, 0.9386, 0.5769, 0.9538, 0.5454, 0.9601, 0.544, 0.9468, 0.03676, 0.9048, 0.03659, 0.8824, 0.06831, 0.8877, 0.06751, 0.9085, 0.6196, 0.5611, 0.626, 0.5645, 0.5852, 0.6148, 0.5813, 0.6103, 0.8437, 0.5255, 0.8439, 0.5166, 0.877, 0.5165, 0.8765, 0.5271, 0.7418, 0.62, 0.7439, 0.6053, 0.7855, 0.6183, 0.7827, 0.6314, 0.8256, 0.8827, 0.8283, 0.8675, 0.892, 0.8578, 0.8918, 0.8709, 0.7093, 0.2227, 0.7117, 0.2064, 0.7458, 0.2047, 0.7443, 0.2202, 0.3662, 0.9017, 0.3599, 0.9008, 0.3614, 0.8645, 0.369, 0.8695, 0.08219, 0.4227, 0.1193, 0.4249, 0.1209, 0.45, 0.08647, 0.4482, 0.8478, 0.6735, 0.7893, 0.6742, 0.7885, 0.6062, 0.8447, 0.6058, 0.8438, 0.3412, 0.846, 0.2961, 0.877, 0.3248, 0.8763, 0.3639, 0.4901, 0.9408, 0.4755, 0.9354, 0.4747, 0.9016, 0.4868, 0.9054, 0.7456, 0.7799, 0.7469, 0.7492, 0.7832, 0.7486, 0.7828, 0.7775, 0.8345, 0.7838, 0.8376, 0.7617, 0.8897, 0.7699, 0.8901, 0.787, 0.03214, 0.9495, 0.03633, 0.928, 0.06713, 0.9298, 0.06488, 0.9489, 0.71, 0.26, 0.7066, 0.2387, 0.7427, 0.2354, 0.7449, 0.2567, 0.2486, 0.8931, 0.262, 0.8936, 0.2579, 0.9327, 0.2454, 0.9308, 0.7389, 0.6568, 0.7391, 0.6355, 0.7795, 0.6454, 0.7791, 0.6647, 0.8132, 0.9162, 0.7894, 0.9157, 0.8052, 0.8857, 0.8285, 0.8882, 0.3813, 0.903, 0.3721, 0.9038, 0.3797, 0.8705, 0.3915, 0.87, 0.8608, 0.5727, 0.8425, 0.5707, 0.8448, 0.5419, 0.8617, 0.5422, 0.8433, 0.4514, 0.8425, 0.3862, 0.8758, 0.4029, 0.8767, 0.4597, 0.8316, 0.8384, 0.833, 0.8071, 0.8908, 0.8048, 0.892, 0.8326, 0.7069, 0.03617, 0.7095, 0.02052, 0.742, 0.02732, 0.7397, 0.04468, 0.1471, 0.4276, 0.1713, 0.4313, 0.1713, 0.459, 0.1485, 0.4532, 0.2212, 0.8919, 0.2345, 0.8928, 0.232, 0.9292, 0.2222, 0.9289, 0.7425, 0.714, 0.7377, 0.6789, 0.778, 0.685, 0.7806, 0.7168, 0.8404, 0.7516, 0.8437, 0.7423, 0.8896, 0.7535, 0.8895, 0.7614, 0.9476, 0.6685, 0.9497, 0.6984, 0.9155, 0.7005, 0.9137, 0.6724, 0.7403, 0.516, 0.7406, 0.4699, 0.771, 0.4718, 0.7699, 0.5144, 0.3018, 0.9005, 0.3186, 0.8948, 0.3184, 0.9296, 0.3032, 0.9343, 0.161, 0.9122, 0.1852, 0.9015, 0.1911, 0.9379, 0.1691, 0.9477, 0.854, 0.2591, 0.851, 0.2461, 0.8877, 0.2532, 0.8892, 0.267, 0.9374, 0.1783, 0.9339, 0.1683, 0.9724, 0.1613, 0.9758, 0.1717, 0.9478, 0.5663, 0.9478, 0.5859, 0.9138, 0.5944, 0.9139, 0.5757, 0.936, 0.02203, 0.9372, 0.004436, 0.9758, 0.006043, 0.9741, 0.0225, 0.9512, 0.7203, 0.9535, 0.74, 0.9193, 0.7423, 0.9169, 0.7225, 0.9275, 0.4694, 0.9158, 0.4505, 0.9447, 0.4469, 0.9561, 0.4615, 0.7435, 0.4011, 0.7453, 0.3341, 0.7752, 0.3465, 0.7746, 0.4086, 0.2769, 0.6119, 0.2857, 0.6103, 0.2926, 0.6384, 0.2844, 0.6399, 0.3261, 0.8951, 0.333, 0.8959, 0.3344, 0.9283, 0.3266, 0.9281, 0.92, 0.3304, 0.921, 0.31, 0.9522, 0.3197, 0.9504, 0.3405, 0.8525, 0.2382, 0.8539, 0.2308, 0.8905, 0.2377, 0.889, 0.2452, 0.9339, 0.1343, 0.9317, 0.09821, 0.9698, 0.09513, 0.9719, 0.1297, 0.4034, 0.9624, 0.4014, 0.9424, 0.4368, 0.9476, 0.4372, 0.9658, 0.9469, 0.6118, 0.9477, 0.6378, 0.9139, 0.6433, 0.9131, 0.6187, 0.7413, 0.5775, 0.7407, 0.5612, 0.7705, 0.5564, 0.7721, 0.5724, 0.9039, 0.2518, 0.9014, 0.2225, 0.9268, 0.214, 0.9299, 0.2405, 0.9087, 0.427, 0.907, 0.4016, 0.9379, 0.4067, 0.9408, 0.4277, 0.2728, 0.9025, 0.2864, 0.9047, 0.2898, 0.9369, 0.28, 0.9365, 0.8617, 0.2795, 0.8579, 0.2706, 0.8922, 0.2794, 0.8958, 0.2894, 0.4906, 0.5749, 0.5086, 0.5754, 0.5016, 0.607, 0.4831, 0.604, 0.95, 0.5357, 0.9495, 0.5473, 0.9155, 0.5578, 0.9158, 0.5464, 0.2602, 0.6151, 0.2682, 0.6135, 0.2763, 0.6413, 0.2673, 0.642, 0.9331, 0.06984, 0.9335, 0.04146, 0.9715, 0.04166, 0.971, 0.06838, 0.9485, 0.1974, 0.9295, 0.1963, 0.9308, 0.1785, 0.9514, 0.1817, 0.9487, 0.2397, 0.9299, 0.2405, 0.9268, 0.214, 0.9459, 0.213, 0.09629, 0.9398, 0.118, 0.9397, 0.1128, 0.9576, 0.0887, 0.9542, 0.0972, 0.8967, 0.1177, 0.894, 0.1232, 0.9217, 0.1031, 0.9235, 0.8822, 0.1715, 0.8841, 0.188, 0.8673, 0.2012, 0.8657, 0.1868, 0.9726, 0.4465, 0.9561, 0.4615, 0.9447, 0.4469, 0.9606, 0.4344, 0.9584, 0.4152, 0.9408, 0.4277, 0.9379, 0.4067, 0.9545, 0.3958, 0.1882, 0.9556, 0.1691, 0.9477, 0.1911, 0.9379, 0.2093, 0.9462, 0.9668, 0.3292, 0.9504, 0.3405, 0.9522, 0.3197, 0.9698, 0.3075, 0.8869, 0.1265, 0.8821, 0.1482, 0.8656, 0.165, 0.8698, 0.1444, 0.86, 0.1422, 0.8512, 0.1615, 0.8376, 0.1578, 0.8488, 0.1385, 0.8427, 0.1272, 0.8303, 0.1432, 0.8239, 0.1288, 0.8369, 0.1154, 0.8403, 0.09069, 0.8274, 0.1034, 0.8302, 0.07804, 0.8438, 0.06583, 0.8431, 0.0402, 0.829, 0.05376, 0.828, 0.02945, 0.8419, 0.01452, 0.8213, 0.5436, 0.8102, 0.5488, 0.8021, 0.506, 0.8152, 0.502, 0.8021, 0.4416, 0.7877, 0.4441, 0.7761, 0.3816, 0.7896, 0.3808, 0.7897, 0.365, 0.7752, 0.3648, 0.7778, 0.3492, 0.7909, 0.3501, 0.3145, 0.943, 0.3032, 0.9343, 0.3184, 0.9296, 0.3289, 0.9387, 0.8212, 0.3299, 0.808, 0.3284, 0.8122, 0.32, 0.8258, 0.3214, 0.8271, 0.3094, 0.815, 0.3083, 0.816, 0.2961, 0.8282, 0.2973, 0.8936, 0.3593, 0.9063, 0.3538, 0.9056, 0.3953, 0.8925, 0.3995, 0.8931, 0.4581, 0.9067, 0.4558, 0.907, 0.5163, 0.8941, 0.5168, 0.8927, 0.528, 0.9062, 0.5295, 0.9038, 0.5419, 0.8922, 0.5389, 0.2515, 0.9456, 0.259, 0.955, 0.2453, 0.9532, 0.2381, 0.9439, 0.4691, 0.8805, 0.4746, 0.8688, 0.482, 0.8738, 0.4778, 0.886, 0.49, 0.8894, 0.4939, 0.8772, 0.5057, 0.8809, 0.5024, 0.8933, 0.6879, 0.6731, 0.6879, 0.6994, 0.6797, 0.6814, 0.6802, 0.6628, 0.4203, 0.3148, 0.4544, 0.2944, 0.4716, 0.3019, 0.4437, 0.3198, 0.3396, 0.4042, 0.3144, 0.4066, 0.3434, 0.3817, 0.6877, 0.6297, 0.6877, 0.6435, 0.6802, 0.6437, 0.6804, 0.6343, 0.3643, 0.3582, 0.3869, 0.336, 0.4154, 0.3379, 0.39, 0.3573, 0.2028, 0.4455, 0.1879, 0.4508, 0.1935, 0.4377, 0.2067, 0.4326, 0.4818, 0.2694, 0.5076, 0.2421, 0.5256, 0.2405, 0.4987, 0.2711, 0.5475, 0.05228, 0.5572, 0.00399, 0.5788, 0.009287, 0.571, 0.05573, 0.2024, 0.5054, 0.1991, 0.4585, 0.2207, 0.453, 0.2276, 0.4997, 0.2168, 0.5651, 0.2389, 0.5604, 0.2433, 0.5743, 0.2238, 0.5784, 0.6879, 0.601, 0.6877, 0.6159, 0.6805, 0.6248, 0.6808, 0.6152, 0.5269, 0.1297, 0.5358, 0.09986, 0.5631, 0.1011, 0.5562, 0.1316, 0.5105, 0.1969, 0.5208, 0.1601, 0.5492, 0.1625, 0.5373, 0.2009, 0.3335, 0.5855, 0.3476, 0.577, 0.3446, 0.5995, 0.3329, 0.6073, 0.1966, 0.4177, 0.1866, 0.424, 0.1774, 0.4081, 0.1857, 0.4018, 0.6242, 0.2139, 0.6336, 0.1965, 0.6719, 0.1937, 0.6651, 0.2092, 0.7501, 0.9104, 0.7251, 0.9112, 0.7236, 0.8681, 0.7438, 0.8621, 0.6266, 0.9588, 0.628, 0.9337, 0.6828, 0.9367, 0.6823, 0.9605, 0.7081, 0.9144, 0.6924, 0.9189, 0.6979, 0.88, 0.7102, 0.874, 0.6275, 0.2602, 0.6144, 0.2308, 0.6581, 0.2245, 0.6691, 0.2541, 0.637, 0.7888, 0.6807, 0.7881, 0.6807, 0.8564, 0.6361, 0.8563, 0.6262, 0.8936, 0.6249, 0.8569, 0.6749, 0.8564, 0.6791, 0.8945, 0.9524, 0.1972, 0.9826, 0.1785, 0.9826, 0.2508, 0.9514, 0.2618, 0.7828, 0.2417, 0.7843, 0.2552, 0.7548, 0.2499, 0.7542, 0.2407, 0.7074, 0.07083, 0.705, 0.05347, 0.7403, 0.06286, 0.7418, 0.07926, 0.7963, 0.09515, 0.7951, 0.1143, 0.7621, 0.1206, 0.7623, 0.1036, 0.3671, 0.4179, 0.3792, 0.4054, 0.3929, 0.435, 0.3803, 0.4448, 0.4565, 0.3624, 0.4806, 0.3496, 0.4867, 0.3986, 0.4676, 0.4062, 0.7099, 0.1469, 0.7102, 0.08843, 0.7443, 0.09566, 0.7454, 0.1497, 0.796, 0.04646, 0.7963, 0.07543, 0.7613, 0.08609, 0.7621, 0.05829, 0.4051, 0.3899, 0.4317, 0.375, 0.4477, 0.4131, 0.4197, 0.4237, 0.7904, 0.171, 0.7838, 0.2278, 0.7549, 0.2312, 0.7586, 0.1759, 0.4328, 0.9019, 0.4309, 0.9257, 0.4017, 0.9248, 0.4014, 0.9024, 0.3031, 0.6065, 0.3153, 0.6045, 0.3252, 0.6325, 0.312, 0.6327, 0.3282, 0.5283, 0.317, 0.4845, 0.3518, 0.4768, 0.3666, 0.5196, 0.2786, 0.5375, 0.2746, 0.493, 0.317, 0.4845, 0.3282, 0.5283, 0.2746, 0.493, 0.2706, 0.4486, 0.3041, 0.4409, 0.317, 0.4845, 0.279, 0.552, 0.3237, 0.5436, 0.3189, 0.5589, 0.2795, 0.5665, 0.2786, 0.5375, 0.3282, 0.5283, 0.3237, 0.5436, 0.279, 0.552, 0.3282, 0.5283, 0.3666, 0.5196, 0.3596, 0.5352, 0.3237, 0.5436, 0.2566, 0.5419, 0.2511, 0.4963, 0.2746, 0.493, 0.2786, 0.5375, 0.2345, 0.5464, 0.2276, 0.4997, 0.2511, 0.4963, 0.2566, 0.5419, 0.2276, 0.4997, 0.2207, 0.453, 0.2456, 0.4508, 0.2511, 0.4963, 0.2389, 0.5604, 0.259, 0.5562, 0.2614, 0.5704, 0.2433, 0.5743, 0.2345, 0.5464, 0.2566, 0.5419, 0.259, 0.5562, 0.2389, 0.5604, 0.2566, 0.5419, 0.2786, 0.5375, 0.279, 0.552, 0.259, 0.5562, 0.3354, 0.4188, 0.3091, 0.4238, 0.3144, 0.4066, 0.3396, 0.4042, 0.3334, 0.4339, 0.3041, 0.4409, 0.3091, 0.4238, 0.3354, 0.4188, 0.3041, 0.4409, 0.2706, 0.4486, 0.2788, 0.4283, 0.3091, 0.4238, 0.2788, 0.4283, 0.2503, 0.4345, 0.255, 0.4185, 0.2874, 0.4083, 0.2706, 0.4486, 0.2456, 0.4508, 0.2503, 0.4345, 0.2788, 0.4283, 0.2456, 0.4508, 0.2207, 0.453, 0.2215, 0.44, 0.2503, 0.4345, 0.342, 0.622, 0.3483, 0.6129, 0.3642, 0.6197, 0.364, 0.6293, 0.3241, 0.6147, 0.3329, 0.6073, 0.3483, 0.6129, 0.342, 0.622, 0.3329, 0.6073, 0.3446, 0.5995, 0.3547, 0.6052, 0.3483, 0.6129, 0.3863, 0.6224, 0.3825, 0.613, 0.4009, 0.6074, 0.408, 0.6151, 0.364, 0.6293, 0.3642, 0.6197, 0.3825, 0.613, 0.3863, 0.6224, 0.3661, 0.9509, 0.3647, 0.942, 0.3781, 0.9384, 0.3838, 0.948, 0.4267, 0.5958, 0.4188, 0.5876, 0.4368, 0.568, 0.4447, 0.5765, 0.408, 0.6151, 0.4009, 0.6074, 0.4188, 0.5876, 0.4267, 0.5958, 0.4009, 0.6074, 0.3924, 0.6001, 0.411, 0.5818, 0.4188, 0.5876, 0.4623, 0.5622, 0.4582, 0.5529, 0.479, 0.5365, 0.4801, 0.5469, 0.4447, 0.5765, 0.4368, 0.568, 0.4582, 0.5529, 0.4623, 0.5622, 0.4368, 0.568, 0.4291, 0.5614, 0.4534, 0.5434, 0.4582, 0.5529, 0.5002, 0.5476, 0.4988, 0.5372, 0.5189, 0.5384, 0.5197, 0.5473, 0.4801, 0.5469, 0.479, 0.5365, 0.4988, 0.5372, 0.5002, 0.5476, 0.479, 0.5365, 0.4788, 0.5268, 0.4976, 0.5251, 0.4988, 0.5372, 0.5316, 0.5546, 0.5369, 0.548, 0.5545, 0.5568, 0.5426, 0.561, 0.5197, 0.5473, 0.5189, 0.5384, 0.5369, 0.548, 0.5316, 0.5546, 0.5189, 0.5384, 0.5184, 0.5272, 0.5429, 0.5389, 0.5369, 0.548, 0.5513, 0.5897, 0.5615, 0.5854, 0.5677, 0.6129, 0.5579, 0.6164, 0.5426, 0.561, 0.5545, 0.5568, 0.5615, 0.5854, 0.5513, 0.5897, 0.5545, 0.5568, 0.5673, 0.5507, 0.5731, 0.5792, 0.5615, 0.5854, 0.5572, 0.6399, 0.5671, 0.6375, 0.5659, 0.6614, 0.5552, 0.662, 0.5579, 0.6164, 0.5677, 0.6129, 0.5671, 0.6375, 0.5572, 0.6399, 0.5677, 0.6129, 0.5788, 0.6077, 0.5783, 0.6336, 0.5671, 0.6375, 0.5488, 0.6785, 0.5583, 0.6798, 0.5502, 0.6971, 0.541, 0.693, 0.5552, 0.662, 0.5659, 0.6614, 0.5583, 0.6798, 0.5488, 0.6785, 0.5659, 0.6614, 0.5779, 0.6595, 0.569, 0.6799, 0.5583, 0.6798, 0.5246, 0.7025, 0.5306, 0.7073, 0.5105, 0.7163, 0.5069, 0.7093, 0.541, 0.693, 0.5502, 0.6971, 0.5306, 0.7073, 0.5246, 0.7025, 0.5502, 0.6971, 0.5601, 0.7004, 0.5374, 0.7123, 0.5306, 0.7073, 0.4581, 0.7205, 0.4617, 0.7267, 0.4124, 0.7359, 0.4085, 0.7288, 0.5069, 0.7093, 0.5105, 0.7163, 0.4617, 0.7267, 0.4581, 0.7205, 0.5105, 0.7163, 0.5147, 0.7246, 0.4656, 0.7346, 0.4617, 0.7267, 0.3357, 0.7418, 0.3401, 0.7501, 0.2683, 0.7668, 0.2647, 0.7599, 0.4085, 0.7288, 0.4124, 0.7359, 0.3401, 0.7501, 0.3357, 0.7418, 0.4124, 0.7359, 0.4163, 0.7441, 0.3444, 0.7597, 0.3401, 0.7501, 0.246, 0.7659, 0.2534, 0.7728, 0.2391, 0.7798, 0.2316, 0.7759, 0.2647, 0.7599, 0.2683, 0.7668, 0.2534, 0.7728, 0.246, 0.7659, 0.2683, 0.7668, 0.2725, 0.7752, 0.2609, 0.7805, 0.2534, 0.7728, 0.2301, 0.7882, 0.2389, 0.7925, 0.239, 0.8058, 0.23, 0.8017, 0.2316, 0.7759, 0.2391, 0.7798, 0.2389, 0.7925, 0.2301, 0.7882, 0.2391, 0.7798, 0.2496, 0.785, 0.2491, 0.798, 0.2389, 0.7925, 0.2248, 0.8103, 0.2319, 0.8147, 0.225, 0.8238, 0.2186, 0.8176, 0.23, 0.8017, 0.239, 0.8058, 0.2319, 0.8147, 0.2248, 0.8103, 0.239, 0.8058, 0.248, 0.8108, 0.2404, 0.8203, 0.2319, 0.8147, 0.2076, 0.8261, 0.2121, 0.8321, 0.1991, 0.8397, 0.1958, 0.8326, 0.2186, 0.8176, 0.225, 0.8238, 0.2121, 0.8321, 0.2076, 0.8261, 0.225, 0.8238, 0.2315, 0.8305, 0.2174, 0.8393, 0.2121, 0.8321, 0.1808, 0.8369, 0.1842, 0.8437, 0.1692, 0.847, 0.1654, 0.8388, 0.1958, 0.8326, 0.1991, 0.8397, 0.1842, 0.8437, 0.1808, 0.8369, 0.1991, 0.8397, 0.2029, 0.8481, 0.1877, 0.8511, 0.1842, 0.8437, 0.1572, 0.8368, 0.1581, 0.8451, 0.147, 0.8426, 0.1492, 0.8335, 0.1654, 0.8388, 0.1692, 0.847, 0.1581, 0.8451, 0.1572, 0.8368, 0.1692, 0.847, 0.1724, 0.8544, 0.1581, 0.8525, 0.1581, 0.8451, 0.1414, 0.8253, 0.1372, 0.8333, 0.1273, 0.8232, 0.134, 0.8156, 0.1492, 0.8335, 0.147, 0.8426, 0.1372, 0.8333, 0.1414, 0.8253, 0.147, 0.8426, 0.1438, 0.8507, 0.1313, 0.8403, 0.1372, 0.8333, 0.1279, 0.8008, 0.1198, 0.806, 0.1123, 0.788, 0.1224, 0.7846, 0.134, 0.8156, 0.1273, 0.8232, 0.1198, 0.806, 0.1279, 0.8008, 0.1273, 0.8232, 0.1189, 0.8299, 0.1096, 0.8102, 0.1198, 0.806, 0.1232, 0.7644, 0.1135, 0.766, 0.1147, 0.7432, 0.1249, 0.7428, 0.1224, 0.7846, 0.1123, 0.788, 0.1135, 0.766, 0.1232, 0.7644, 0.1123, 0.788, 0.1003, 0.7905, 0.1014, 0.7665, 0.1135, 0.766, 0.1313, 0.7191, 0.1221, 0.718, 0.1296, 0.6919, 0.1388, 0.694, 0.1249, 0.7428, 0.1147, 0.7432, 0.1221, 0.718, 0.1313, 0.7191, 0.1147, 0.7432, 0.1024, 0.7424, 0.1104, 0.7153, 0.1221, 0.718, 0.153, 0.6765, 0.1451, 0.6725, 0.1607, 0.6527, 0.1682, 0.658, 0.1388, 0.694, 0.1296, 0.6919, 0.1451, 0.6725, 0.153, 0.6765, 0.1296, 0.6919, 0.1185, 0.6883, 0.1351, 0.6671, 0.1451, 0.6725, 0.1928, 0.6405, 0.1852, 0.6356, 0.2096, 0.6176, 0.2172, 0.6229, 0.1682, 0.658, 0.1607, 0.6527, 0.1852, 0.6356, 0.1928, 0.6405, 0.1607, 0.6527, 0.1524, 0.6473, 0.1775, 0.6308, 0.1852, 0.6356, 0.224, 0.5886, 0.2173, 0.6024, 0.2052, 0.5983, 0.2072, 0.5821, 0.2418, 0.5903, 0.2296, 0.6069, 0.2173, 0.6024, 0.224, 0.5886, 0.2296, 0.6069, 0.2172, 0.6229, 0.2096, 0.6176, 0.2173, 0.6024, 0.1633, 0.3889, 0.1557, 0.3969, 0.1256, 0.3918, 0.1313, 0.3843, 0.1944, 0.3976, 0.1857, 0.4018, 0.1557, 0.3969, 0.1633, 0.3889, 0.1857, 0.4018, 0.1774, 0.4081, 0.15, 0.4053, 0.1557, 0.3969, 0.6008, 0.08606, 0.5913, 0.08334, 0.588, 0.04353, 0.5963, 0.04675, 0.6038, 0.1259, 0.5957, 0.1231, 0.5913, 0.08334, 0.6008, 0.08606, 0.1256, 0.3918, 0.1206, 0.4011, 0.08167, 0.3978, 0.08732, 0.3887, 0.04089, 0.3666, 0.03286, 0.3724, 0.01649, 0.3586, 0.02644, 0.3533, 0.0556, 0.3779, 0.04937, 0.3861, 0.03286, 0.3724, 0.04089, 0.3666, 0.04937, 0.3861, 0.04489, 0.3947, 0.02519, 0.3798, 0.03286, 0.3724, 0.02439, 0.3309, 0.01408, 0.3337, 0.01202, 0.3086, 0.02312, 0.3059, 0.02644, 0.3533, 0.01649, 0.3586, 0.01408, 0.3337, 0.02439, 0.3309, 0.01649, 0.3586, 0.006969, 0.365, 0.002538, 0.3373, 0.01408, 0.3337, 0.02883, 0.291, 0.01848, 0.2909, 0.02497, 0.272, 0.03508, 0.2746, 0.02312, 0.3059, 0.01202, 0.3086, 0.01848, 0.2909, 0.02883, 0.291, 0.01202, 0.3086, 0.0, 0.311, 0.007131, 0.2901, 0.01848, 0.2909, 0.05164, 0.2681, 0.04439, 0.2634, 0.06372, 0.2539, 0.0685, 0.2606, 0.03508, 0.2746, 0.02497, 0.272, 0.04439, 0.2634, 0.05164, 0.2681, 0.02497, 0.272, 0.01416, 0.2687, 0.03637, 0.2572, 0.04439, 0.2634, 0.09694, 0.2529, 0.09217, 0.2461, 0.1206, 0.2385, 0.1253, 0.2451, 0.0685, 0.2606, 0.06372, 0.2539, 0.09217, 0.2461, 0.09694, 0.2529, 0.06372, 0.2539, 0.05854, 0.2455, 0.08692, 0.2377, 0.09217, 0.2461, 0.1603, 0.2312, 0.1552, 0.2237, 0.19, 0.2098, 0.1945, 0.2174, 0.1253, 0.2451, 0.1206, 0.2385, 0.1552, 0.2237, 0.1603, 0.2312, 0.1206, 0.2385, 0.1154, 0.2301, 0.1503, 0.2168, 0.1552, 0.2237, 0.2168, 0.1993, 0.2085, 0.1935, 0.227, 0.1784, 0.2368, 0.1823, 0.1945, 0.2174, 0.19, 0.2098, 0.2085, 0.1935, 0.2168, 0.1993, 0.19, 0.2098, 0.1846, 0.2024, 0.2006, 0.1899, 0.2085, 0.1935, 0.2467, 0.1606, 0.2348, 0.158, 0.2427, 0.1389, 0.2534, 0.1413, 0.2368, 0.1823, 0.227, 0.1784, 0.2348, 0.158, 0.2467, 0.1606, 0.227, 0.1784, 0.2159, 0.1764, 0.2239, 0.1588, 0.2348, 0.158, 0.2497, 0.1162, 0.2391, 0.1131, 0.2355, 0.08704, 0.2456, 0.09094, 0.2534, 0.1413, 0.2427, 0.1389, 0.2391, 0.1131, 0.2497, 0.1162, 0.2427, 0.1389, 0.2306, 0.1394, 0.2281, 0.1127, 0.2391, 0.1131, 0.2504, 0.06985, 0.2421, 0.06506, 0.248, 0.04106, 0.257, 0.0459, 0.2456, 0.09094, 0.2355, 0.08704, 0.2421, 0.06506, 0.2504, 0.06985, 0.2355, 0.08704, 0.2253, 0.08555, 0.2321, 0.06123, 0.2421, 0.06506, 0.2735, 0.03675, 0.2678, 0.02977, 0.2874, 0.01819, 0.2899, 0.02649, 0.257, 0.0459, 0.248, 0.04106, 0.2678, 0.02977, 0.2735, 0.03675, 0.248, 0.04106, 0.2397, 0.03891, 0.2615, 0.02389, 0.2678, 0.02977, 0.3157, 0.02464, 0.3151, 0.01588, 0.3424, 0.01267, 0.3408, 0.02203, 0.2899, 0.02649, 0.2874, 0.01819, 0.3151, 0.01588, 0.3157, 0.02464, 0.2874, 0.01819, 0.2851, 0.01058, 0.315, 0.007601, 0.3151, 0.01588, 0.3604, 0.02796, 0.3641, 0.0198, 0.3849, 0.02542, 0.3777, 0.03266, 0.3408, 0.02203, 0.3424, 0.01267, 0.3641, 0.0198, 0.3604, 0.02796, 0.3424, 0.01267, 0.3447, 0.004017, 0.3693, 0.01307, 0.3641, 0.0198, 0.6923, 0.3171, 0.6985, 0.3097, 0.7055, 0.3239, 0.6992, 0.3324, 0.6867, 0.303, 0.6922, 0.2961, 0.6985, 0.3097, 0.6923, 0.3171, 0.6689, 0.7006, 0.6579, 0.7013, 0.6594, 0.6829, 0.6683, 0.684, 0.4009, 0.05612, 0.4087, 0.04646, 0.4157, 0.06408, 0.4083, 0.07282, 0.6992, 0.3324, 0.7055, 0.3239, 0.7062, 0.3521, 0.6989, 0.3608, 0.6686, 0.667, 0.6599, 0.6666, 0.6637, 0.645, 0.6733, 0.6453, 0.4204, 0.0956, 0.4284, 0.08669, 0.4414, 0.11, 0.4357, 0.1197, 0.4083, 0.07282, 0.4157, 0.06408, 0.4284, 0.08669, 0.4204, 0.0956, 0.6765, 0.6247, 0.6677, 0.6251, 0.6693, 0.5973, 0.6784, 0.5949, 0.4529, 0.1304, 0.4589, 0.121, 0.4753, 0.1277, 0.471, 0.1373, 0.4357, 0.1197, 0.4414, 0.11, 0.4589, 0.121, 0.4529, 0.1304, 0.6797, 0.5656, 0.671, 0.5676, 0.6629, 0.5469, 0.6718, 0.5438, 0.4838, 0.1472, 0.489, 0.1281, 0.5007, 0.1281, 0.4947, 0.1572, 0.471, 0.1373, 0.4753, 0.1277, 0.489, 0.1281, 0.4838, 0.1472, 0.4753, 0.1277, 0.4811, 0.1177, 0.497, 0.1097, 0.489, 0.1281, 0.6409, 0.464, 0.6437, 0.4829, 0.58, 0.4694, 0.5788, 0.4544, 0.6952, 0.4647, 0.6984, 0.4852, 0.6437, 0.4829, 0.6409, 0.464, 0.6984, 0.4852, 0.7062, 0.5056, 0.6459, 0.5, 0.6437, 0.4829, 0.9623, 0.841, 0.9613, 0.8055, 0.9932, 0.7956, 0.994, 0.8267, 0.1253, 0.2451, 0.1603, 0.2312, 0.1767, 0.2536, 0.144, 0.2657, 0.1603, 0.2312, 0.1945, 0.2174, 0.2077, 0.2401, 0.1767, 0.2536, 0.4563, 0.1848, 0.4667, 0.1906, 0.4603, 0.2347, 0.4516, 0.2316, 0.471, 0.1373, 0.4838, 0.1472, 0.4667, 0.1906, 0.4563, 0.1848, 0.5788, 0.728, 0.5924, 0.7247, 0.5934, 0.7866, 0.5858, 0.7892, 0.9209, 0.8861, 0.9229, 0.8522, 0.959, 0.866, 0.9584, 0.8974, 0.8935, 0.8756, 0.8971, 0.8392, 0.9229, 0.8522, 0.9209, 0.8861, 0.8971, 0.8392, 0.9008, 0.8029, 0.9251, 0.8182, 0.9229, 0.8522, 0.2908, 0.06443, 0.3147, 0.06314, 0.3161, 0.1038, 0.2929, 0.1042, 0.2899, 0.02649, 0.3157, 0.02464, 0.3147, 0.06314, 0.2908, 0.06443, 0.3157, 0.02464, 0.3408, 0.02203, 0.3378, 0.06246, 0.3147, 0.06314, 0.6283, 0.06159, 0.6343, 0.04422, 0.6721, 0.05782, 0.6667, 0.07404, 0.5963, 0.04675, 0.603, 0.02781, 0.6343, 0.04422, 0.6283, 0.06159, 0.603, 0.02781, 0.6082, 0.009637, 0.6388, 0.02881, 0.6343, 0.04422, 0.6536, 0.3389, 0.6512, 0.3643, 0.5944, 0.3634, 0.5987, 0.3415, 0.6992, 0.3324, 0.6989, 0.3608, 0.6512, 0.3643, 0.6536, 0.3389, 0.6989, 0.3608, 0.6981, 0.3888, 0.6484, 0.3897, 0.6512, 0.3643, 0.9716, 0.9253, 0.9719, 0.9097, 1.0, 0.8886, 0.9989, 0.9031, 0.03508, 0.2746, 0.05164, 0.2681, 0.07707, 0.2823, 0.06271, 0.2873, 0.05164, 0.2681, 0.0685, 0.2606, 0.09227, 0.2779, 0.07707, 0.2823, 0.9651, 0.7707, 0.9695, 0.744, 1.0, 0.7423, 0.9959, 0.7655, 0.1945, 0.2174, 0.2168, 0.1993, 0.2291, 0.224, 0.2077, 0.2401, 0.8958, 0.9553, 0.8952, 0.9307, 0.9228, 0.9379, 0.9237, 0.9614, 0.9251, 0.8182, 0.9266, 0.7905, 0.9613, 0.8076, 0.9603, 0.8343, 0.9008, 0.8029, 0.9033, 0.772, 0.9266, 0.7905, 0.9251, 0.8182, 0.9033, 0.772, 0.8999, 0.7423, 0.9243, 0.7639, 0.9266, 0.7905, 0.6336, 0.1965, 0.6344, 0.1652, 0.6721, 0.1665, 0.6719, 0.1937, 0.5989, 0.1964, 0.6003, 0.1619, 0.6344, 0.1652, 0.6336, 0.1965, 0.6003, 0.1619, 0.6038, 0.1259, 0.6363, 0.1323, 0.6344, 0.1652, 0.3378, 0.06246, 0.3561, 0.06721, 0.3573, 0.1097, 0.3384, 0.1048, 0.3408, 0.02203, 0.3604, 0.02796, 0.3561, 0.06721, 0.3378, 0.06246, 0.3604, 0.02796, 0.3777, 0.03266, 0.3713, 0.07192, 0.3561, 0.06721, 0.5769, 0.8645, 0.573, 0.8925, 0.5446, 0.9037, 0.5485, 0.8785, 0.6082, 0.009637, 0.6251, 0.0, 0.654, 0.01942, 0.6388, 0.02881, 0.02439, 0.3309, 0.02312, 0.3059, 0.05208, 0.314, 0.05206, 0.3364, 0.6484, 0.3897, 0.6452, 0.4283, 0.5843, 0.4214, 0.5902, 0.3854, 0.6981, 0.3888, 0.6978, 0.4279, 0.6452, 0.4283, 0.6484, 0.3897, 0.6978, 0.4279, 0.6952, 0.4647, 0.6409, 0.464, 0.6452, 0.4283, 0.97, 0.8938, 0.9659, 0.8674, 0.996, 0.8502, 0.9988, 0.8737, 0.0685, 0.2606, 0.09694, 0.2529, 0.1183, 0.272, 0.09227, 0.2779, 0.09694, 0.2529, 0.1253, 0.2451, 0.144, 0.2657, 0.1183, 0.272, 0.9228, 0.9379, 0.9201, 0.9126, 0.9583, 0.9203, 0.9597, 0.9417, 0.8952, 0.9307, 0.892, 0.9034, 0.9201, 0.9126, 0.9228, 0.9379, 0.892, 0.9034, 0.8935, 0.8756, 0.9209, 0.8861, 0.9201, 0.9126, 0.263, 0.0792, 0.2757, 0.07184, 0.278, 0.1104, 0.267, 0.1171, 0.257, 0.0459, 0.2735, 0.03675, 0.2757, 0.07184, 0.263, 0.0792, 0.2735, 0.03675, 0.2899, 0.02649, 0.2908, 0.06443, 0.2757, 0.07184, 0.6363, 0.1323, 0.6328, 0.09659, 0.6699, 0.1054, 0.6727, 0.1376, 0.6038, 0.1259, 0.6008, 0.08606, 0.6328, 0.09659, 0.6363, 0.1323, 0.6008, 0.08606, 0.5963, 0.04675, 0.6283, 0.06159, 0.6328, 0.09659, 0.6477, 0.3146, 0.6504, 0.3263, 0.6001, 0.3303, 0.6017, 0.3204, 0.6867, 0.303, 0.6923, 0.3171, 0.6504, 0.3263, 0.6477, 0.3146, 0.6923, 0.3171, 0.6992, 0.3324, 0.6536, 0.3389, 0.6504, 0.3263, 0.5734, 0.9211, 0.5737, 0.9386, 0.544, 0.9468, 0.5454, 0.9298, 0.02312, 0.3059, 0.02883, 0.291, 0.05631, 0.3006, 0.05208, 0.314, 0.02883, 0.291, 0.03508, 0.2746, 0.06271, 0.2873, 0.05631, 0.3006, 0.03633, 0.928, 0.03676, 0.9048, 0.06751, 0.9085, 0.06713, 0.9298, 0.006315, 0.9158, 0.00786, 0.8896, 0.03676, 0.9048, 0.03633, 0.928, 0.00786, 0.8896, 0.007756, 0.8645, 0.03659, 0.8824, 0.03676, 0.9048, 0.6131, 0.5587, 0.6196, 0.5611, 0.5813, 0.6103, 0.5788, 0.6073, 0.635, 0.5056, 0.6473, 0.5116, 0.6196, 0.5611, 0.6131, 0.5587, 0.6473, 0.5116, 0.6609, 0.519, 0.626, 0.5645, 0.6196, 0.5611, 0.8428, 0.5331, 0.8437, 0.5255, 0.8765, 0.5271, 0.8754, 0.5357, 0.2496, 0.785, 0.2609, 0.7805, 0.2743, 0.8081, 0.267, 0.8099, 0.2609, 0.7805, 0.2725, 0.7752, 0.283, 0.8063, 0.2743, 0.8081, 0.7391, 0.6355, 0.7418, 0.62, 0.7827, 0.6314, 0.7795, 0.6454, 0.708, 0.6226, 0.7123, 0.6056, 0.7418, 0.62, 0.7391, 0.6355, 0.7045, 0.6209, 0.6879, 0.624, 0.6893, 0.5907, 0.7045, 0.5874, 0.626, 0.5645, 0.6321, 0.5817, 0.5947, 0.6292, 0.5852, 0.6148, 0.6609, 0.519, 0.6629, 0.5469, 0.6321, 0.5817, 0.626, 0.5645, 0.6629, 0.5469, 0.671, 0.5676, 0.6365, 0.5987, 0.6321, 0.5817, 0.7066, 0.2387, 0.7093, 0.2227, 0.7443, 0.2202, 0.7427, 0.2354, 0.679, 0.2428, 0.6807, 0.2254, 0.7093, 0.2227, 0.7066, 0.2387, 0.6807, 0.2254, 0.6825, 0.2079, 0.7117, 0.2064, 0.7093, 0.2227, 0.3721, 0.9038, 0.3662, 0.9017, 0.369, 0.8695, 0.3797, 0.8705, 0.3647, 0.942, 0.3534, 0.9376, 0.3662, 0.9017, 0.3721, 0.9038, 0.3534, 0.9376, 0.3425, 0.9347, 0.3599, 0.9008, 0.3662, 0.9017, 0.04755, 0.4193, 0.08219, 0.4227, 0.08647, 0.4482, 0.05437, 0.4444, 0.04489, 0.3947, 0.08167, 0.3978, 0.08219, 0.4227, 0.04755, 0.4193, 0.08167, 0.3978, 0.1206, 0.4011, 0.1193, 0.4249, 0.08219, 0.4227, 0.9131, 0.6742, 0.8478, 0.6735, 0.8447, 0.6058, 0.9119, 0.6053, 0.9131, 0.7423, 0.8487, 0.7413, 0.8478, 0.6735, 0.9131, 0.6742, 0.8487, 0.7413, 0.7855, 0.7378, 0.7893, 0.6742, 0.8478, 0.6735, 0.8425, 0.3862, 0.8438, 0.3412, 0.8763, 0.3639, 0.8758, 0.4029, 0.4163, 0.7441, 0.4656, 0.7346, 0.4531, 0.7676, 0.41, 0.7789, 0.4656, 0.7346, 0.5147, 0.7246, 0.496, 0.7556, 0.4531, 0.7676, 0.5057, 0.945, 0.4901, 0.9408, 0.4868, 0.9054, 0.4995, 0.9089, 0.2029, 0.8481, 0.2174, 0.8393, 0.236, 0.8588, 0.2213, 0.8645, 0.2174, 0.8393, 0.2315, 0.8305, 0.2494, 0.8521, 0.236, 0.8588, 0.7444, 0.8106, 0.7456, 0.7799, 0.7828, 0.7775, 0.7828, 0.8064, 0.7184, 0.8145, 0.7162, 0.7821, 0.7456, 0.7799, 0.7444, 0.8106, 0.7162, 0.7821, 0.7166, 0.7495, 0.7469, 0.7492, 0.7456, 0.7799, 0.833, 0.8071, 0.8345, 0.7838, 0.8901, 0.787, 0.8908, 0.8048, 0.7936, 0.8154, 0.7963, 0.7881, 0.8345, 0.7838, 0.833, 0.8071, 0.7963, 0.7881, 0.8017, 0.7624, 0.8376, 0.7617, 0.8345, 0.7838, 0.02807, 0.9699, 0.03214, 0.9495, 0.06488, 0.9489, 0.06195, 0.9674, 0.9446, 0.5216, 0.9434, 0.4955, 0.9735, 0.5039, 0.973, 0.5279, 0.9434, 0.4955, 0.9425, 0.4706, 0.9735, 0.4811, 0.9735, 0.5039, 0.7121, 0.2787, 0.71, 0.26, 0.7449, 0.2567, 0.7467, 0.2743, 0.6868, 0.2872, 0.6846, 0.2655, 0.71, 0.26, 0.7121, 0.2787, 0.6846, 0.2655, 0.679, 0.2428, 0.7066, 0.2387, 0.71, 0.26, 0.2345, 0.8928, 0.2486, 0.8931, 0.2454, 0.9308, 0.232, 0.9292, 0.24, 0.8655, 0.2565, 0.8673, 0.2486, 0.8931, 0.2345, 0.8928, 0.2565, 0.8673, 0.2728, 0.8684, 0.262, 0.8936, 0.2486, 0.8931, 0.7377, 0.6789, 0.7389, 0.6568, 0.7791, 0.6647, 0.778, 0.685, 0.7062, 0.6719, 0.708, 0.647, 0.7389, 0.6568, 0.7377, 0.6789, 0.708, 0.647, 0.708, 0.6226, 0.7391, 0.6355, 0.7389, 0.6568, 0.7095, 0.02052, 0.7146, 0.0, 0.7467, 0.006725, 0.742, 0.02732, 0.8353, 0.9502, 0.8114, 0.9496, 0.8132, 0.9162, 0.8342, 0.9143, 0.8114, 0.9496, 0.7855, 0.9502, 0.7894, 0.9157, 0.8132, 0.9162, 0.3909, 0.9014, 0.3813, 0.903, 0.3915, 0.87, 0.4014, 0.8658, 0.3912, 0.9363, 0.3781, 0.9384, 0.3813, 0.903, 0.3909, 0.9014, 0.3781, 0.9384, 0.3647, 0.942, 0.3721, 0.9038, 0.3813, 0.903, 0.8832, 0.5747, 0.8608, 0.5727, 0.8617, 0.5422, 0.8829, 0.543, 0.8901, 0.5973, 0.8672, 0.5973, 0.8608, 0.5727, 0.8832, 0.5747, 0.8672, 0.5973, 0.8467, 0.596, 0.8425, 0.5707, 0.8608, 0.5727, 0.8439, 0.5166, 0.8433, 0.4514, 0.8767, 0.4597, 0.877, 0.5165, 0.2725, 0.7752, 0.3444, 0.7597, 0.3463, 0.7919, 0.283, 0.8063, 0.3444, 0.7597, 0.4163, 0.7441, 0.41, 0.7789, 0.3463, 0.7919, 0.8283, 0.8675, 0.8316, 0.8384, 0.892, 0.8326, 0.892, 0.8578, 0.7855, 0.8857, 0.791, 0.8511, 0.8316, 0.8384, 0.8283, 0.8675, 0.791, 0.8511, 0.7936, 0.8154, 0.833, 0.8071, 0.8316, 0.8384, 0.705, 0.05347, 0.7069, 0.03617, 0.7397, 0.04468, 0.7403, 0.06286, 0.6762, 0.04635, 0.6783, 0.02598, 0.7069, 0.03617, 0.705, 0.05347, 0.6783, 0.02598, 0.6781, 0.005869, 0.7095, 0.02052, 0.7069, 0.03617, 0.1193, 0.4249, 0.1471, 0.4276, 0.1485, 0.4532, 0.1209, 0.45, 0.1206, 0.4011, 0.15, 0.4053, 0.1471, 0.4276, 0.1193, 0.4249, 0.15, 0.4053, 0.1774, 0.4081, 0.1713, 0.4313, 0.1471, 0.4276, 0.2093, 0.8926, 0.2212, 0.8919, 0.2222, 0.9289, 0.2135, 0.9284, 0.2315, 0.8305, 0.2404, 0.8203, 0.2591, 0.8426, 0.2494, 0.8521, 0.2273, 0.8645, 0.24, 0.8655, 0.2345, 0.8928, 0.2212, 0.8919, 0.7469, 0.7492, 0.7425, 0.714, 0.7806, 0.7168, 0.7832, 0.7486, 0.7166, 0.7495, 0.7117, 0.7107, 0.7425, 0.714, 0.7469, 0.7492, 0.7117, 0.7107, 0.7062, 0.6719, 0.7377, 0.6789, 0.7425, 0.714, 0.8376, 0.7617, 0.8404, 0.7516, 0.8895, 0.7614, 0.8897, 0.7699, 0.6599, 0.6666, 0.6594, 0.6829, 0.6294, 0.691, 0.6282, 0.68, 0.6594, 0.6829, 0.6579, 0.7013, 0.6316, 0.7027, 0.6294, 0.691, 0.9477, 0.6378, 0.9476, 0.6685, 0.9137, 0.6724, 0.9139, 0.6433, 0.9711, 0.6325, 0.9708, 0.6655, 0.9476, 0.6685, 0.9477, 0.6378, 0.9708, 0.6655, 0.973, 0.6982, 0.9497, 0.6984, 0.9476, 0.6685, 0.7407, 0.5612, 0.7403, 0.516, 0.7699, 0.5144, 0.7705, 0.5564, 0.7121, 0.5716, 0.7097, 0.5229, 0.7403, 0.516, 0.7407, 0.5612, 0.7097, 0.5229, 0.7062, 0.473, 0.7406, 0.4699, 0.7403, 0.516, 0.2864, 0.9047, 0.3018, 0.9005, 0.3032, 0.9343, 0.2898, 0.9369, 0.2909, 0.8712, 0.3065, 0.8679, 0.3018, 0.9005, 0.2864, 0.9047, 0.3065, 0.8679, 0.3231, 0.8645, 0.3186, 0.8948, 0.3018, 0.9005, 0.907, 0.4016, 0.9108, 0.3757, 0.9422, 0.3834, 0.9379, 0.4067, 0.1426, 0.8911, 0.1654, 0.8805, 0.161, 0.9122, 0.1397, 0.9221, 0.1654, 0.8805, 0.19, 0.8712, 0.1852, 0.9015, 0.161, 0.9122, 0.8579, 0.2706, 0.854, 0.2591, 0.8892, 0.267, 0.8922, 0.2794, 0.826, 0.2685, 0.824, 0.2536, 0.854, 0.2591, 0.8579, 0.2706, 0.824, 0.2536, 0.8208, 0.2384, 0.851, 0.2461, 0.854, 0.2591, 0.5086, 0.5754, 0.5199, 0.5812, 0.5129, 0.6124, 0.5016, 0.607, 0.5197, 0.5473, 0.5316, 0.5546, 0.5199, 0.5812, 0.5086, 0.5754, 0.5316, 0.5546, 0.5426, 0.561, 0.5291, 0.5874, 0.5199, 0.5812, 0.9495, 0.5473, 0.9478, 0.5663, 0.9139, 0.5757, 0.9155, 0.5578, 0.973, 0.5341, 0.9711, 0.555, 0.9478, 0.5663, 0.9495, 0.5473, 0.9711, 0.555, 0.971, 0.5762, 0.9478, 0.5859, 0.9478, 0.5663, 0.9335, 0.04146, 0.936, 0.02203, 0.9741, 0.0225, 0.9715, 0.04166, 0.9033, 0.04096, 0.9068, 0.02027, 0.936, 0.02203, 0.9335, 0.04146, 0.9068, 0.02027, 0.9083, 0.0, 0.9372, 0.004436, 0.936, 0.02203, 0.9497, 0.6984, 0.9512, 0.7203, 0.9169, 0.7225, 0.9155, 0.7005, 0.1388, 0.694, 0.153, 0.6765, 0.1705, 0.6954, 0.1567, 0.7114, 0.153, 0.6765, 0.1682, 0.658, 0.1866, 0.6807, 0.1705, 0.6954, 0.4309, 0.9257, 0.4365, 0.9424, 0.404, 0.9378, 0.4017, 0.9248, 0.3241, 0.6147, 0.342, 0.622, 0.3395, 0.6538, 0.3209, 0.643, 0.342, 0.622, 0.364, 0.6293, 0.3638, 0.6589, 0.3395, 0.6538, 0.7406, 0.4699, 0.7435, 0.4011, 0.7746, 0.4086, 0.771, 0.4718, 0.7062, 0.473, 0.7079, 0.3999, 0.7435, 0.4011, 0.7406, 0.4699, 0.7079, 0.3999, 0.711, 0.3289, 0.7453, 0.3341, 0.7435, 0.4011, 0.2682, 0.6135, 0.2769, 0.6119, 0.2844, 0.6399, 0.2763, 0.6413, 0.2606, 0.5869, 0.27, 0.5852, 0.2769, 0.6119, 0.2682, 0.6135, 0.27, 0.5852, 0.2794, 0.5835, 0.2857, 0.6103, 0.2769, 0.6119, 0.3186, 0.8948, 0.3261, 0.8951, 0.3266, 0.9281, 0.3184, 0.9296, 0.3231, 0.8645, 0.3332, 0.8652, 0.3261, 0.8951, 0.3186, 0.8948, 0.3332, 0.8652, 0.3425, 0.865, 0.333, 0.8959, 0.3261, 0.8951, 0.1852, 0.9015, 0.2024, 0.8937, 0.2078, 0.9301, 0.1911, 0.9379, 0.19, 0.8712, 0.2093, 0.8645, 0.2024, 0.8937, 0.1852, 0.9015, 0.4623, 0.5622, 0.4801, 0.5469, 0.4751, 0.5773, 0.4596, 0.5906, 0.851, 0.2461, 0.8525, 0.2382, 0.889, 0.2452, 0.8877, 0.2532, 0.8208, 0.2384, 0.8228, 0.2294, 0.8525, 0.2382, 0.851, 0.2461, 0.8228, 0.2294, 0.824, 0.2206, 0.8539, 0.2308, 0.8525, 0.2382, 0.9339, 0.1683, 0.9339, 0.1343, 0.9719, 0.1297, 0.9724, 0.1613, 0.9044, 0.1785, 0.9045, 0.141, 0.9339, 0.1343, 0.9339, 0.1683, 0.9045, 0.141, 0.9014, 0.1025, 0.9317, 0.09821, 0.9339, 0.1343, 0.4048, 0.9834, 0.4034, 0.9624, 0.4372, 0.9658, 0.4372, 0.9858, 0.2172, 0.6229, 0.2296, 0.6069, 0.2439, 0.6335, 0.234, 0.65, 0.2296, 0.6069, 0.2418, 0.5903, 0.2543, 0.6174, 0.2439, 0.6335, 0.9478, 0.5859, 0.9469, 0.6118, 0.9131, 0.6187, 0.9138, 0.5944, 0.971, 0.5762, 0.9701, 0.6043, 0.9469, 0.6118, 0.9478, 0.5859, 0.9701, 0.6043, 0.9711, 0.6325, 0.9477, 0.6378, 0.9469, 0.6118, 0.7428, 0.5923, 0.7413, 0.5775, 0.7721, 0.5724, 0.7752, 0.5857, 0.7175, 0.6053, 0.7155, 0.5892, 0.7413, 0.5775, 0.7428, 0.5923, 0.7155, 0.5892, 0.7121, 0.5716, 0.7407, 0.5612, 0.7413, 0.5775, 0.9071, 0.2815, 0.9039, 0.2518, 0.9299, 0.2405, 0.9329, 0.2675, 0.1682, 0.658, 0.1928, 0.6405, 0.2107, 0.6656, 0.1866, 0.6807, 0.1928, 0.6405, 0.2172, 0.6229, 0.234, 0.65, 0.2107, 0.6656, 0.9158, 0.4505, 0.9087, 0.427, 0.9408, 0.4277, 0.9447, 0.4469, 0.364, 0.6293, 0.3863, 0.6224, 0.3877, 0.6537, 0.3638, 0.6589, 0.3863, 0.6224, 0.408, 0.6151, 0.4103, 0.6435, 0.3877, 0.6537, 0.7453, 0.3341, 0.7437, 0.3139, 0.7751, 0.3307, 0.7752, 0.3465, 0.711, 0.3289, 0.7084, 0.3102, 0.7437, 0.3139, 0.7453, 0.3341, 0.7084, 0.3102, 0.7072, 0.2961, 0.7404, 0.2994, 0.7437, 0.3139, 0.333, 0.8959, 0.3412, 0.8967, 0.3425, 0.9286, 0.3344, 0.9283, 0.8333, 0.2897, 0.8302, 0.2795, 0.8617, 0.2795, 0.8658, 0.287, 0.8302, 0.2795, 0.826, 0.2685, 0.8579, 0.2706, 0.8617, 0.2795, 0.4751, 0.5773, 0.4906, 0.5749, 0.4831, 0.604, 0.4671, 0.6066, 0.4801, 0.5469, 0.5002, 0.5476, 0.4906, 0.5749, 0.4751, 0.5773, 0.5002, 0.5476, 0.5197, 0.5473, 0.5086, 0.5754, 0.4906, 0.5749, 0.8539, 0.2308, 0.8597, 0.2215, 0.8958, 0.2284, 0.8905, 0.2377, 0.824, 0.2206, 0.8305, 0.2106, 0.8597, 0.2215, 0.8539, 0.2308, 0.8305, 0.2106, 0.8361, 0.2012, 0.8652, 0.2135, 0.8597, 0.2215, 0.7054, 0.6524, 0.699, 0.6522, 0.6978, 0.6246, 0.7054, 0.624, 0.2418, 0.5903, 0.2511, 0.5884, 0.2602, 0.6151, 0.2543, 0.6174, 0.2511, 0.5884, 0.2606, 0.5869, 0.2682, 0.6135, 0.2602, 0.6151, 0.9317, 0.09821, 0.9331, 0.06984, 0.971, 0.06838, 0.9698, 0.09513, 0.9014, 0.1025, 0.9032, 0.07175, 0.9331, 0.06984, 0.9317, 0.09821, 0.9032, 0.07175, 0.9033, 0.04096, 0.9335, 0.04146, 0.9331, 0.06984, 0.118, 0.9397, 0.1357, 0.9392, 0.1334, 0.9575, 0.1128, 0.9576, 0.1232, 0.9217, 0.1397, 0.9202, 0.1357, 0.9392, 0.118, 0.9397, 0.9459, 0.213, 0.9268, 0.214, 0.9295, 0.1963, 0.9485, 0.1974, 0.1177, 0.894, 0.1348, 0.8924, 0.1397, 0.9202, 0.1232, 0.9217, 0.1122, 0.8662, 0.1295, 0.8645, 0.1348, 0.8924, 0.1177, 0.894, 0.9514, 0.2667, 0.9329, 0.2675, 0.9299, 0.2405, 0.9487, 0.2397, 0.07844, 0.9438, 0.09629, 0.9398, 0.0887, 0.9542, 0.06831, 0.9576, 0.08459, 0.9273, 0.1031, 0.9235, 0.09629, 0.9398, 0.07844, 0.9438, 0.1031, 0.9235, 0.1232, 0.9217, 0.118, 0.9397, 0.09629, 0.9398, 0.08108, 0.9, 0.0972, 0.8967, 0.1031, 0.9235, 0.08459, 0.9273, 0.07356, 0.8715, 0.09076, 0.8693, 0.0972, 0.8967, 0.08108, 0.9, 0.09076, 0.8693, 0.1122, 0.8662, 0.1177, 0.894, 0.0972, 0.8967, 0.8821, 0.1482, 0.8822, 0.1715, 0.8657, 0.1868, 0.8656, 0.165, 0.8983, 0.1312, 0.8975, 0.1564, 0.8822, 0.1715, 0.8821, 0.1482, 0.8975, 0.1564, 0.9014, 0.1745, 0.8841, 0.188, 0.8822, 0.1715, 0.8512, 0.1615, 0.8468, 0.1836, 0.8305, 0.1771, 0.8376, 0.1578, 0.8656, 0.165, 0.8657, 0.1868, 0.8468, 0.1836, 0.8512, 0.1615, 0.9814, 0.4564, 0.9665, 0.4706, 0.9561, 0.4615, 0.9726, 0.4465, 0.9718, 0.4028, 0.9584, 0.4152, 0.9545, 0.3958, 0.9685, 0.387, 0.8376, 0.1578, 0.8305, 0.1771, 0.8208, 0.1602, 0.8303, 0.1432, 0.9606, 0.4344, 0.9447, 0.4469, 0.9408, 0.4277, 0.9584, 0.4152, 0.9726, 0.3647, 0.9598, 0.373, 0.9648, 0.3505, 0.9777, 0.3421, 0.9685, 0.387, 0.9545, 0.3958, 0.9598, 0.373, 0.9726, 0.3647, 0.9545, 0.3958, 0.9379, 0.4067, 0.9422, 0.3834, 0.9598, 0.373, 0.98, 0.3191, 0.9668, 0.3292, 0.9698, 0.3075, 0.9814, 0.2961, 0.9777, 0.3421, 0.9648, 0.3505, 0.9668, 0.3292, 0.98, 0.3191, 0.9648, 0.3505, 0.9474, 0.3605, 0.9504, 0.3405, 0.9668, 0.3292, 0.7621, 0.05829, 0.7491, 0.04168, 0.7467, 0.01665, 0.7621, 0.03232, 0.7613, 0.08609, 0.7493, 0.06692, 0.7491, 0.04168, 0.7621, 0.05829, 0.9014, 0.1069, 0.8983, 0.1312, 0.8821, 0.1482, 0.8869, 0.1265, 0.87, 0.1282, 0.86, 0.1422, 0.8488, 0.1385, 0.8602, 0.1239, 0.8793, 0.1276, 0.8698, 0.1444, 0.86, 0.1422, 0.87, 0.1282, 0.8698, 0.1444, 0.8656, 0.165, 0.8512, 0.1615, 0.86, 0.1422, 0.8535, 0.1141, 0.8427, 0.1272, 0.8369, 0.1154, 0.85, 0.1024, 0.8602, 0.1239, 0.8488, 0.1385, 0.8427, 0.1272, 0.8535, 0.1141, 0.8488, 0.1385, 0.8376, 0.1578, 0.8303, 0.1432, 0.8427, 0.1272, 0.8528, 0.07785, 0.8403, 0.09069, 0.8438, 0.06583, 0.8561, 0.05316, 0.85, 0.1024, 0.8369, 0.1154, 0.8403, 0.09069, 0.8528, 0.07785, 0.8369, 0.1154, 0.8239, 0.1288, 0.8274, 0.1034, 0.8403, 0.09069, 0.8542, 0.02659, 0.8431, 0.0402, 0.8419, 0.01452, 0.8514, 0.0, 0.8561, 0.05316, 0.8438, 0.06583, 0.8431, 0.0402, 0.8542, 0.02659, 0.8438, 0.06583, 0.8302, 0.07804, 0.829, 0.05376, 0.8431, 0.0402, 0.8359, 0.5367, 0.8213, 0.5436, 0.8152, 0.502, 0.8294, 0.4961, 0.8425, 0.5772, 0.8268, 0.5854, 0.8213, 0.5436, 0.8359, 0.5367, 0.8268, 0.5854, 0.816, 0.5921, 0.8102, 0.5488, 0.8213, 0.5436, 0.8173, 0.4375, 0.8021, 0.4416, 0.7896, 0.3808, 0.8049, 0.3788, 0.8294, 0.4961, 0.8152, 0.502, 0.8021, 0.4416, 0.8173, 0.4375, 0.8152, 0.502, 0.8021, 0.506, 0.7877, 0.4441, 0.8021, 0.4416, 0.8053, 0.3658, 0.7897, 0.365, 0.7909, 0.3501, 0.8053, 0.3531, 0.8049, 0.3788, 0.7896, 0.3808, 0.7897, 0.365, 0.8053, 0.3658, 0.7896, 0.3808, 0.7761, 0.3816, 0.7752, 0.3648, 0.7897, 0.365, 0.8169, 0.3466, 0.8033, 0.3438, 0.8165, 0.3381, 0.8287, 0.3402, 0.8053, 0.3531, 0.7909, 0.3501, 0.8033, 0.3438, 0.8169, 0.3466, 0.3005, 0.9459, 0.2898, 0.9369, 0.3032, 0.9343, 0.3145, 0.943, 0.8339, 0.3317, 0.8212, 0.3299, 0.8258, 0.3214, 0.8387, 0.3229, 0.8287, 0.3402, 0.8165, 0.3381, 0.8212, 0.3299, 0.8339, 0.3317, 0.8165, 0.3381, 0.8026, 0.3355, 0.808, 0.3284, 0.8212, 0.3299, 0.8407, 0.3104, 0.8271, 0.3094, 0.8282, 0.2973, 0.8425, 0.2979, 0.8387, 0.3229, 0.8258, 0.3214, 0.8271, 0.3094, 0.8407, 0.3104, 0.8258, 0.3214, 0.8122, 0.32, 0.815, 0.3083, 0.8271, 0.3094, 0.8763, 0.3639, 0.8936, 0.3593, 0.8925, 0.3995, 0.8758, 0.4029, 0.877, 0.3248, 0.8946, 0.3189, 0.8936, 0.3593, 0.8763, 0.3639, 0.8946, 0.3189, 0.907, 0.3123, 0.9063, 0.3538, 0.8936, 0.3593, 0.8767, 0.4597, 0.8931, 0.4581, 0.8941, 0.5168, 0.877, 0.5165, 0.8758, 0.4029, 0.8925, 0.3995, 0.8931, 0.4581, 0.8767, 0.4597, 0.8925, 0.3995, 0.9056, 0.3953, 0.9067, 0.4558, 0.8931, 0.4581, 0.8765, 0.5271, 0.8927, 0.528, 0.8922, 0.5389, 0.8754, 0.5357, 0.877, 0.5165, 0.8941, 0.5168, 0.8927, 0.528, 0.8765, 0.5271, 0.8941, 0.5168, 0.907, 0.5163, 0.9062, 0.5295, 0.8927, 0.528, 0.2454, 0.9308, 0.2515, 0.9456, 0.2381, 0.9439, 0.232, 0.9292, 0.2579, 0.9327, 0.2641, 0.9484, 0.2515, 0.9456, 0.2454, 0.9308, 0.2641, 0.9484, 0.2728, 0.957, 0.259, 0.955, 0.2515, 0.9456, 0.4657, 0.8968, 0.4691, 0.8805, 0.4778, 0.886, 0.4747, 0.9016, 0.232, 0.9292, 0.2381, 0.9439, 0.2282, 0.9442, 0.2222, 0.9289, 0.4614, 0.876, 0.4672, 0.8645, 0.4746, 0.8688, 0.4691, 0.8805, 0.4868, 0.9054, 0.49, 0.8894, 0.5024, 0.8933, 0.4995, 0.9089, 0.4747, 0.9016, 0.4778, 0.886, 0.49, 0.8894, 0.4868, 0.9054, 0.4778, 0.886, 0.482, 0.8738, 0.4939, 0.8772, 0.49, 0.8894, 0.6877, 0.6435, 0.6879, 0.6731, 0.6802, 0.6628, 0.6802, 0.6437, 0.2795, 0.5665, 0.3189, 0.5589, 0.3093, 0.5713, 0.2799, 0.5775, 0.3189, 0.5589, 0.3517, 0.5509, 0.3356, 0.566, 0.3093, 0.5713, 0.3869, 0.336, 0.4203, 0.3148, 0.4437, 0.3198, 0.4154, 0.3379, 0.3441, 0.3243, 0.3806, 0.2986, 0.4203, 0.3148, 0.3869, 0.336, 0.3806, 0.2986, 0.419, 0.2751, 0.4544, 0.2944, 0.4203, 0.3148, 0.308, 0.374, 0.3434, 0.3817, 0.2987, 0.3935, 0.3396, 0.4042, 0.3434, 0.3817, 0.3647, 0.3766, 0.6991, 0.6808, 0.7021, 0.6633, 0.7021, 0.6981, 0.6877, 0.6159, 0.6877, 0.6297, 0.6804, 0.6343, 0.6805, 0.6248, 0.2433, 0.5743, 0.2614, 0.5704, 0.2661, 0.5802, 0.2524, 0.583, 0.2614, 0.5704, 0.2795, 0.5665, 0.2799, 0.5775, 0.2661, 0.5802, 0.3434, 0.3817, 0.3643, 0.3582, 0.39, 0.3573, 0.3647, 0.3766, 0.308, 0.374, 0.3249, 0.3483, 0.3643, 0.3582, 0.3434, 0.3817, 0.3249, 0.3483, 0.3441, 0.3243, 0.3869, 0.336, 0.3643, 0.3582, 0.2215, 0.44, 0.2028, 0.4455, 0.2067, 0.4326, 0.222, 0.4276, 0.2207, 0.453, 0.1991, 0.4585, 0.2028, 0.4455, 0.2215, 0.44, 0.1991, 0.4585, 0.1823, 0.464, 0.1879, 0.4508, 0.2028, 0.4455, 0.4544, 0.2944, 0.4818, 0.2694, 0.4987, 0.2711, 0.4716, 0.3019, 0.419, 0.2751, 0.4475, 0.2544, 0.4818, 0.2694, 0.4544, 0.2944, 0.4475, 0.2544, 0.4737, 0.2306, 0.5076, 0.2421, 0.4818, 0.2694, 0.5358, 0.09986, 0.5475, 0.05228, 0.571, 0.05573, 0.5631, 0.1011, 0.5111, 0.09954, 0.5279, 0.04976, 0.5475, 0.05228, 0.5358, 0.09986, 0.5279, 0.04976, 0.5409, 0.0, 0.5572, 0.00399, 0.5475, 0.05228, 0.2097, 0.5517, 0.2024, 0.5054, 0.2276, 0.4997, 0.2345, 0.5464, 0.1905, 0.5553, 0.1833, 0.5101, 0.2024, 0.5054, 0.2097, 0.5517, 0.1833, 0.5101, 0.1823, 0.464, 0.1991, 0.4585, 0.2024, 0.5054, 0.199, 0.5688, 0.2168, 0.5651, 0.2238, 0.5784, 0.2072, 0.5821, 0.1905, 0.5553, 0.2097, 0.5517, 0.2168, 0.5651, 0.199, 0.5688, 0.2097, 0.5517, 0.2345, 0.5464, 0.2389, 0.5604, 0.2168, 0.5651, 0.6878, 0.5874, 0.6879, 0.601, 0.6808, 0.6152, 0.6808, 0.6059, 0.2072, 0.5821, 0.2238, 0.5784, 0.2376, 0.5856, 0.224, 0.5886, 0.2238, 0.5784, 0.2433, 0.5743, 0.2524, 0.583, 0.2376, 0.5856, 0.5208, 0.1601, 0.5269, 0.1297, 0.5562, 0.1316, 0.5492, 0.1625, 0.4947, 0.1572, 0.5007, 0.1281, 0.5269, 0.1297, 0.5208, 0.1601, 0.5007, 0.1281, 0.5111, 0.09954, 0.5358, 0.09986, 0.5269, 0.1297, 0.5076, 0.2421, 0.5105, 0.1969, 0.5373, 0.2009, 0.5256, 0.2405, 0.4737, 0.2306, 0.4864, 0.1939, 0.5105, 0.1969, 0.5076, 0.2421, 0.4864, 0.1939, 0.4947, 0.1572, 0.5208, 0.1601, 0.5105, 0.1969, 0.3196, 0.5963, 0.3335, 0.5855, 0.3329, 0.6073, 0.3241, 0.6147, 0.3169, 0.5767, 0.3356, 0.566, 0.3335, 0.5855, 0.3196, 0.5963, 0.3356, 0.566, 0.3517, 0.5509, 0.3476, 0.577, 0.3335, 0.5855, 0.2084, 0.4127, 0.1966, 0.4177, 0.1857, 0.4018, 0.1944, 0.3976, 0.222, 0.4276, 0.2067, 0.4326, 0.1966, 0.4177, 0.2084, 0.4127, 0.2067, 0.4326, 0.1935, 0.4377, 0.1866, 0.424, 0.1966, 0.4177, 0.6144, 0.2308, 0.6242, 0.2139, 0.6651, 0.2092, 0.6581, 0.2245, 0.5788, 0.2352, 0.5892, 0.2159, 0.6242, 0.2139, 0.6144, 0.2308, 0.5892, 0.2159, 0.5989, 0.1964, 0.6336, 0.1965, 0.6242, 0.2139, 0.7731, 0.9086, 0.7501, 0.9104, 0.7438, 0.8621, 0.7619, 0.8564, 0.7773, 0.9544, 0.7507, 0.9513, 0.7501, 0.9104, 0.7731, 0.9086, 0.7507, 0.9513, 0.723, 0.9474, 0.7251, 0.9112, 0.7501, 0.9104, 0.6248, 0.9804, 0.6266, 0.9588, 0.6823, 0.9605, 0.6825, 0.9804, 0.6829, 0.735, 0.706, 0.7501, 0.6966, 0.7998, 0.6807, 0.7881, 0.5797, 0.9686, 0.5788, 0.9406, 0.628, 0.9337, 0.6266, 0.9588, 0.7251, 0.9112, 0.7081, 0.9144, 0.7102, 0.874, 0.7236, 0.8681, 0.723, 0.9474, 0.7013, 0.9487, 0.7081, 0.9144, 0.7251, 0.9112, 0.7013, 0.9487, 0.6828, 0.9544, 0.6924, 0.9189, 0.7081, 0.9144, 0.6371, 0.2867, 0.6275, 0.2602, 0.6691, 0.2541, 0.6762, 0.2789, 0.6018, 0.2961, 0.59, 0.2662, 0.6275, 0.2602, 0.6371, 0.2867, 0.59, 0.2662, 0.5788, 0.2352, 0.6144, 0.2308, 0.6275, 0.2602, 0.5934, 0.7866, 0.637, 0.7888, 0.6361, 0.8563, 0.591, 0.8538, 0.5924, 0.7247, 0.6371, 0.7299, 0.637, 0.7888, 0.5934, 0.7866, 0.6371, 0.7299, 0.6829, 0.735, 0.6807, 0.7881, 0.637, 0.7888, 0.628, 0.9337, 0.6262, 0.8936, 0.6791, 0.8945, 0.6828, 0.9367, 0.5788, 0.9406, 0.579, 0.9027, 0.6262, 0.8936, 0.628, 0.9337, 0.579, 0.9027, 0.5804, 0.8671, 0.6249, 0.8569, 0.6262, 0.8936, 0.4806, 0.3496, 0.508, 0.3208, 0.5154, 0.3757, 0.4867, 0.3986, 0.4716, 0.3019, 0.4987, 0.2711, 0.508, 0.3208, 0.4806, 0.3496, 0.4987, 0.2711, 0.5256, 0.2405, 0.5334, 0.2904, 0.508, 0.3208, 0.7838, 0.2278, 0.7828, 0.2417, 0.7542, 0.2407, 0.7549, 0.2312, 0.8122, 0.2234, 0.8119, 0.2438, 0.7828, 0.2417, 0.7838, 0.2278, 0.8119, 0.2438, 0.8119, 0.2634, 0.7843, 0.2552, 0.7828, 0.2417, 0.7102, 0.08843, 0.7074, 0.07083, 0.7418, 0.07926, 0.7443, 0.09566, 0.6808, 0.0837, 0.6785, 0.06498, 0.7074, 0.07083, 0.7102, 0.08843, 0.6785, 0.06498, 0.6762, 0.04635, 0.705, 0.05347, 0.7074, 0.07083, 0.7963, 0.07543, 0.7963, 0.09515, 0.7623, 0.1036, 0.7613, 0.08609, 0.8198, 0.06552, 0.8204, 0.08663, 0.7963, 0.09515, 0.7963, 0.07543, 0.8204, 0.08663, 0.8208, 0.1076, 0.7951, 0.1143, 0.7963, 0.09515, 0.7843, 0.2552, 0.7874, 0.2701, 0.7549, 0.2647, 0.7548, 0.2499, 0.3396, 0.4042, 0.3519, 0.3918, 0.3671, 0.4179, 0.3569, 0.4304, 0.3519, 0.3918, 0.3647, 0.3766, 0.3792, 0.4054, 0.3671, 0.4179, 0.4317, 0.375, 0.4565, 0.3624, 0.4676, 0.4062, 0.4477, 0.4131, 0.4154, 0.3379, 0.4437, 0.3198, 0.4565, 0.3624, 0.4317, 0.375, 0.4437, 0.3198, 0.4716, 0.3019, 0.4806, 0.3496, 0.4565, 0.3624, 0.7117, 0.2064, 0.7099, 0.1469, 0.7454, 0.1497, 0.7458, 0.2047, 0.6825, 0.2079, 0.6825, 0.1454, 0.7099, 0.1469, 0.7117, 0.2064, 0.6825, 0.1454, 0.6808, 0.0837, 0.7102, 0.08843, 0.7099, 0.1469, 0.7963, 0.02022, 0.796, 0.04646, 0.7621, 0.05829, 0.7621, 0.03232, 0.8208, 0.0, 0.8181, 0.03234, 0.796, 0.04646, 0.7963, 0.02022, 0.8181, 0.03234, 0.8198, 0.06552, 0.7963, 0.07543, 0.796, 0.04646, 0.3792, 0.4054, 0.4051, 0.3899, 0.4197, 0.4237, 0.3929, 0.435, 0.3647, 0.3766, 0.39, 0.3573, 0.4051, 0.3899, 0.3792, 0.4054, 0.39, 0.3573, 0.4154, 0.3379, 0.4317, 0.375, 0.4051, 0.3899, 0.7951, 0.1143, 0.7904, 0.171, 0.7586, 0.1759, 0.7621, 0.1206, 0.8208, 0.1076, 0.8168, 0.1654, 0.7904, 0.171, 0.7951, 0.1143, 0.8168, 0.1654, 0.8122, 0.2234, 0.7838, 0.2278, 0.7904, 0.171, 0.4353, 0.8772, 0.4328, 0.9019, 0.4014, 0.9024, 0.4017, 0.8796, 0.4614, 0.8645, 0.4607, 0.8908, 0.4328, 0.9019, 0.4353, 0.8772, 0.4607, 0.8908, 0.4614, 0.9165, 0.4309, 0.9257, 0.4328, 0.9019, 0.2857, 0.6103, 0.3031, 0.6065, 0.312, 0.6327, 0.2926, 0.6384, 0.2794, 0.5835, 0.2984, 0.5798, 0.3031, 0.6065, 0.2857, 0.6103, 0.2984, 0.5798, 0.3169, 0.5767, 0.3153, 0.6045, 0.3031, 0.6065, 0.9863, 0.9526, 0.9903, 0.9901, 0.9652, 0.9845, 0.9613, 0.947, 0.9903, 0.9308, 0.9863, 0.9526, 0.9613, 0.947, 0.9652, 0.9253, 0.6951, 0.5535, 0.7032, 0.5874, 0.6878, 0.583, 0.6797, 0.5491, 0.7032, 0.51, 0.6951, 0.5535, 0.6797, 0.5491, 0.6878, 0.5056, 0.02807, 0.9699, 0.06195, 0.9674, 0.06831, 0.9975, 0.03444, 1.0, 0.0, 0.9616, 0.02807, 0.9699, 0.03444, 1.0, 0.006365, 0.9917, 0.5334, 0.2904, 0.5256, 0.2405, 0.5493, 0.2369, 0.5571, 0.2865, 0.5421, 0.3512, 0.5334, 0.2904, 0.5571, 0.2865, 0.5657, 0.3473, 0.7444, 0.8106, 0.7828, 0.8064, 0.7855, 0.8428, 0.7471, 0.847, 0.7184, 0.8145, 0.7444, 0.8106, 0.7471, 0.847, 0.7185, 0.8509, 0.544, 0.8725, 0.5375, 0.9193, 0.5057, 0.9113, 0.5122, 0.8645, 0.5375, 0.9193, 0.544, 0.9487, 0.5115, 0.9427, 0.5057, 0.9113, 0.863, 0.9472, 0.8671, 0.9793, 0.8394, 0.9618, 0.8353, 0.9298, 0.8671, 0.9032, 0.863, 0.9472, 0.8353, 0.9298, 0.8394, 0.8857, 0.9425, 0.474, 0.9405, 0.4983, 0.907, 0.4948, 0.909, 0.4706, 0.9405, 0.4983, 0.9425, 0.5293, 0.909, 0.5258, 0.907, 0.4948, 0.2987, 0.3935, 0.3434, 0.3817, 0.3144, 0.4066, 0.2874, 0.4083])
me_plane_003.use_remesh_preserve_volume = False
me_plane_003.use_remesh_preserve_attributes = False
me_plane_003.use_mirror_vertex_groups = False
me_plane_003.update()

# ---- objects
ob_plane_001 = bpy.data.objects.new('Plane.001', me_plane_003)

# ---- transforms, parenting, visibility, modifiers, constraints
ob_plane_001.location = (0.0, 0.0, 0.0)
ob_plane_001.lineart.crease_threshold = 0.0

# ---- collection membership
col_collection_1.objects.link(ob_plane_001)

# ---- scene / render settings (as saved in the file)
scene.frame_start = 1; scene.frame_end = 250; scene.frame_set(1)
scene.render.engine = 'BLENDER_EEVEE_NEXT'
scene.render.resolution_percentage = 50
scene.render.dither_intensity = 0.0
scene.cycles.use_denoising = False
scene.cycles.samples = 10
scene.cycles.sampling_pattern = 'TABULATED_SOBOL'
scene.cycles.light_sampling_threshold = 0.0
scene.cycles.use_adaptive_sampling = False
scene.cycles.use_light_tree = False
scene.cycles.blur_glossy = 0.0
scene.cycles.pixel_filter_type = 'GAUSSIAN'
scene.cycles.sample_clamp_indirect = 0.0
scene.view_settings.view_transform = 'Standard'
bpy.context.view_layer.update()

# ---- added for rendering (the .blend has no active camera and no usable light): camera, sun
cam_auto = bpy.data.cameras.new('AutoCamera')
cam_auto.lens = 50.0
cam_auto.sensor_width = 36.0
cam_auto.clip_end = 1000.0
ob_auto_camera = bpy.data.objects.new('AutoCamera', cam_auto)
scene.collection.objects.link(ob_auto_camera)
ob_auto_camera.location = (10.605, -13.0956, 8.63121)
ob_auto_camera.rotation_euler = (1.09748, -7.21219e-08, 0.694738)
scene.camera = ob_auto_camera
light_auto_sun = bpy.data.lights.new('AutoSun', 'SUN')
light_auto_sun.energy = 3.0
light_auto_sun.angle = 0.0523599
ob_auto_sun = bpy.data.objects.new('AutoSun', light_auto_sun)
scene.collection.objects.link(ob_auto_sun)
ob_auto_sun.rotation_euler = (0.872665, 0.174533, 0.523599)
bpy.context.view_layer.update()
